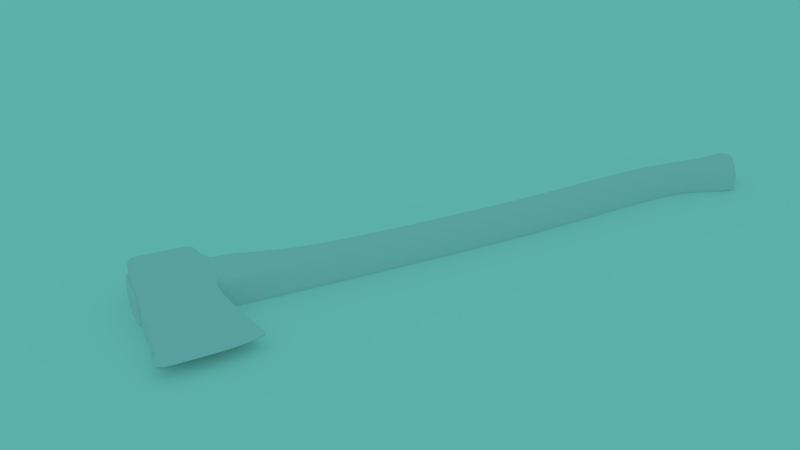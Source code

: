 # Source: axe.blend  (saved by Blender 2.72.0; exported with 4.5.12 LTS)
import bpy
from mathutils import Matrix  # noqa: F401  (used for matrix-valued properties, if any)

bpy.ops.wm.read_factory_settings(use_empty=True)
scene = bpy.context.scene
scene.name = 'Scene'

# ---- collections
col_collection_1 = bpy.data.collections.new('Collection 1'); scene.collection.children.link(col_collection_1)

# ---- materials (node trees are filled in below, after node groups)
mat_material_001 = bpy.data.materials.new('Material.001')
mat_material_001.alpha_threshold = 0.0
mat_material_001.use_transparent_shadow = False
mat_material_001.diffuse_color = (0.8697, 1.0, 0.941, 1.0)
mat_material_001.roughness = 0.5
mat_material_001.specular_intensity = 1.0
mat_text = bpy.data.materials.new('text')
mat_text.alpha_threshold = 0.0
mat_text.use_transparent_shadow = False
mat_text.roughness = 0.5
mat_text.specular_intensity = 0.0
mat_text_001 = bpy.data.materials.new('text.001')
mat_text_001.alpha_threshold = 0.0
mat_text_001.use_transparent_shadow = False
mat_text_001.roughness = 0.5
mat_text_001.specular_intensity = 0.0

# ---- material node trees

# ---- world
world_world = bpy.data.worlds.new('World'); scene.world = world_world
world_world.color = (0.1248, 0.4385, 0.4385)
world_world.use_sun_shadow = False
world_world.sun_shadow_jitter_overblur = 0.0
world_world.cycles.sampling_method = 'MANUAL'
world_world.cycles.sample_map_resolution = 256
world_world.light_settings.ao_factor = 0.6

# ---- cameras
cam_camera = bpy.data.cameras.new('Camera')
cam_camera.clip_end = 100.0
cam_camera.lens = 35.0
cam_camera.sensor_width = 32.0
cam_camera.sensor_height = 18.0
cam_camera.display_size = 2.0
cam_camera.dof.focus_distance = 0.0
cam_camera.dof.aperture_fstop = 128.0

# ---- meshes
me_plane_001 = bpy.data.meshes.new('Plane.001')
me_plane_001.from_pydata([(-1.0, -1.0, 0.0), (1.0, -1.0, 0.0), (-1.0, 1.0, 0.0), (1.0, 1.0, 0.0)], [], [(0, 1, 3, 2)])
me_plane_001.materials.append(mat_material_001)
me_plane_001.use_remesh_preserve_volume = False
me_plane_001.use_remesh_preserve_attributes = False
me_plane_001.use_mirror_vertex_groups = False
me_plane_001.update()
me_cube_002 = bpy.data.meshes.new('Cube.002')
me_cube_002.from_pydata([(-1.076, -0.4341, -0.5944), (-1.076, 0.4341, -0.5944), (1.12, 0.4341, -0.5797), (1.12, -0.4341, -0.5797), (-0.895, -1.053, 1.042), (-0.895, 1.054, 1.042), (0.9314, 1.054, 0.9933), (0.9314, -1.053, 0.9933), (-1.078, -0.6509, -0.1457), (-1.019, -1.0, 0.1717), (-1.005, -1.0, 0.5073), (-0.9467, -1.0, 0.8283), (-0.9467, 1.0, 0.8283), (-1.005, 1.0, 0.5073), (-1.019, 1.0, 0.1717), (-1.078, 0.6509, -0.1457), (0.9232, 1.0, 0.7728), (0.8766, 1.0, 0.5718), (0.8676, 1.0, 0.2903), (0.9337, 0.6509, -0.1704), (0.9232, -1.0, 0.7728), (0.8766, -1.0, 0.5718), (0.8676, -1.0, 0.2903), (0.9337, -0.6509, -0.1704), (-1.121, -0.2237, -0.8471), (-1.121, 0.2237, -0.8471), (1.293, 0.2237, -0.8288), (1.293, -0.2237, -0.8288), (-1.32, -0.001311, -1.062), (-1.32, 0.001312, -1.062), (1.517, 0.001311, -0.9896), (1.517, -0.001312, -0.9896), (-0.6159, 1.097, 1.035), (-0.2988, 1.097, 1.026), (0.01821, 1.097, 1.018), (0.3352, 1.097, 1.009), (0.6523, 1.097, 1.001), (0.7538, 0.4341, -0.5822), (0.3879, 0.4341, -0.5846), (0.02197, 0.4341, -0.5871), (-0.344, 0.4341, -0.5895), (-0.7099, 0.4341, -0.5919), (0.6523, -1.097, 1.001), (0.3352, -1.097, 1.009), (0.01821, -1.097, 1.018), (-0.2988, -1.097, 1.026), (-0.6159, -1.097, 1.035), (-0.7099, -0.4341, -0.5919), (-0.344, -0.4341, -0.5895), (0.02197, -0.4341, -0.5871), (0.3879, -0.4341, -0.5846), (0.7538, -0.4341, -0.5822), (0.6116, 1.0, 0.782), (0.2999, 1.0, 0.7913), (-0.01175, 1.0, 0.8005), (-0.3234, 1.0, 0.8098), (-0.6351, 1.0, 0.819), (0.5629, 1.0, 0.561), (0.2493, 1.0, 0.5503), (-0.06439, 1.0, 0.5395), (-0.378, 1.0, 0.5288), (-0.6917, 1.0, 0.518), (0.5532, 1.0, 0.2705), (0.2387, 1.0, 0.2508), (-0.07567, 1.0, 0.231), (-0.3901, 1.0, 0.2112), (-0.7045, 1.0, 0.1914), (0.5985, 0.6509, -0.1663), (0.2633, 0.6509, -0.1622), (-0.07191, 0.6509, -0.158), (-0.4071, 0.6509, -0.1539), (-0.7423, 0.6509, -0.1498), (-0.6351, -1.0, 0.819), (-0.3234, -1.0, 0.8098), (-0.01175, -1.0, 0.8005), (0.2999, -1.0, 0.7913), (0.6116, -1.0, 0.782), (-0.6917, -1.0, 0.518), (-0.378, -1.0, 0.5288), (-0.06439, -1.0, 0.5395), (0.2493, -1.0, 0.5503), (0.5629, -1.0, 0.561), (-0.7045, -1.0, 0.1914), (-0.3901, -1.0, 0.2112), (-0.07567, -1.0, 0.231), (0.2387, -1.0, 0.2508), (0.5532, -1.0, 0.2705), (-0.7423, -0.6509, -0.1498), (-0.4071, -0.6509, -0.1539), (-0.07191, -0.6509, -0.158), (0.2633, -0.6509, -0.1622), (0.5985, -0.6509, -0.1663), (0.8904, 0.2237, -0.8318), (0.4882, 0.2237, -0.8349), (0.0859, 0.2237, -0.8379), (-0.3164, 0.2237, -0.841), (-0.7186, 0.2237, -0.844), (-0.7186, -0.2237, -0.844), (-0.3164, -0.2237, -0.841), (0.0859, -0.2237, -0.8379), (0.4882, -0.2237, -0.8349), (0.8904, -0.2237, -0.8318), (1.056, 0.001311, -1.042), (0.6571, 0.001311, -1.08), (0.1039, 0.001311, -1.089), (-0.3746, 0.001312, -1.091), (-0.9564, 0.001312, -1.091), (-0.9564, -0.001311, -1.091), (-0.3746, -0.001311, -1.091), (0.1039, -0.001311, -1.089), (0.6571, -0.001312, -1.08), (1.056, -0.001312, -1.042), (-1.046, -0.8359, 0.0225), (-1.046, 0.8359, 0.0225), (0.8987, 0.8359, 0.07374), (0.8987, -0.8359, 0.07374), (-0.7223, 0.8359, 0.03104), (-0.3981, 0.8359, 0.03958), (-0.0739, 0.8359, 0.04812), (0.2503, 0.8359, 0.05666), (0.5745, 0.8359, 0.0652), (0.5745, -0.8359, 0.0652), (0.2503, -0.8359, 0.05666), (-0.0739, -0.8359, 0.04812), (-0.3981, -0.8359, 0.03958), (-0.7223, -0.8359, 0.03104), (-0.8343, 0.5368, 1.041), (-1.076, 0.267, -0.5944), (0.8707, 0.5368, 0.9949), (1.12, 0.267, -0.5797), (-0.9467, 0.6152, 0.8283), (-1.005, 0.6152, 0.5073), (-1.019, 0.6152, 0.1717), (-1.078, 0.4004, -0.1457), (0.9232, 0.6152, 0.7728), (0.8766, 0.6152, 0.5718), (0.8676, 0.6152, 0.2903), (0.9337, 0.4004, -0.1704), (-1.121, 0.1376, -0.8471), (1.293, 0.1376, -0.8288), (-1.32, 0.0008071, -1.062), (1.517, 0.0008066, -0.9896), (0.6523, 0.5989, 1.001), (0.3352, 0.5989, 1.009), (0.01821, 0.5989, 1.018), (-0.2988, 0.5989, 1.026), (-0.6159, 0.5989, 1.035), (-0.9564, 0.000807, -1.091), (-0.3746, 0.0008069, -1.091), (0.1039, 0.0008068, -1.089), (0.6571, 0.0008067, -1.08), (1.056, 0.0008066, -1.042), (-1.046, 0.5143, 0.0225), (0.8987, 0.5143, 0.07374), (-1.076, -0.2665, -0.5944), (0.8707, -0.5354, 0.9949), (-0.9467, -0.6139, 0.8283), (-1.005, -0.6139, 0.5073), (-1.019, -0.6139, 0.1717), (-1.078, -0.3996, -0.1457), (-1.121, -0.1373, -0.8471), (-1.32, -0.0008049, -1.062), (0.6523, -0.5974, 1.001), (0.3352, -0.5974, 1.009), (0.01821, -0.5974, 1.018), (-0.2988, -0.5974, 1.026), (-0.6159, -0.5974, 1.035), (-0.9564, -0.000805, -1.091), (-0.3746, -0.0008051, -1.091), (0.1039, -0.0008052, -1.089), (0.6571, -0.0008053, -1.08), (1.056, -0.0008053, -1.042), (-1.046, -0.5132, 0.0225), (-0.8343, -0.5354, 1.041), (1.12, -0.2665, -0.5797), (0.9232, -0.6139, 0.7728), (0.8766, -0.6139, 0.5718), (0.8676, -0.6139, 0.2903), (0.9337, -0.3996, -0.1704), (1.293, -0.1373, -0.8288), (1.517, -0.0008054, -0.9896), (0.8987, -0.5132, 0.07374), (1.115, 0.7738, 0.7236), (1.075, 0.7738, 0.5502), (1.067, 0.7765, 0.3126), (1.115, -0.7706, 0.7236), (1.075, -0.7706, 0.5502), (1.067, -0.756, 0.3119), (1.094, 0.7722, 0.1198), (1.094, -0.7681, 0.1194), (1.115, 0.5309, 0.7236), (1.075, 0.5309, 0.5502), (1.067, 0.5309, 0.3073), (1.094, 0.4438, 0.1204), (1.115, -0.5297, 0.7236), (1.075, -0.5297, 0.5502), (1.067, -0.5297, 0.3073), (1.094, -0.4428, 0.1204), (1.39, 0.7143, 0.7005), (1.353, 0.7143, 0.539), (1.346, 0.7147, 0.3132), (1.39, -0.711, 0.7005), (1.353, -0.711, 0.539), (1.346, -0.6943, 0.3136), (1.371, 0.7107, 0.1337), (1.371, -0.7086, 0.1344), (1.39, 0.4943, 0.7005), (1.353, 0.4943, 0.539), (1.346, 0.4943, 0.3128), (1.371, 0.4132, 0.1388), (1.39, -0.4932, 0.7005), (1.353, -0.4932, 0.539), (1.346, -0.4932, 0.3128), (1.371, -0.4122, 0.1388), (-0.8192, 0.000669, 1.022), (1.1, 0.0002821, -0.5696), (0.9071, 0.0006402, 0.7589), (0.8613, 0.0006401, 0.5615), (0.8524, 0.0006401, 0.285), (0.9174, 0.0004193, -0.1675), (1.27, 0.0001491, -0.8142), (1.491, 8.208e-06, -0.9721), (0.883, 0.0005363, 0.07227), (-1.056, 0.0002821, -0.584), (0.8555, 0.0006689, 0.9771), (-0.9296, 0.0006402, 0.8134), (-0.9872, 0.0006402, 0.4981), (-1.001, 0.0006402, 0.1685), (-1.058, 0.0004193, -0.1432), (-1.101, 0.0001491, -0.8322), (-1.296, 8.716e-06, -1.043), (0.641, 0.0007329, 0.9828), (0.3296, 0.0007329, 0.9912), (0.01816, 0.0007329, 0.9996), (-0.2932, 0.0007329, 1.008), (-0.6046, 0.0007329, 1.016), (-0.939, 8.651e-06, -1.071), (-0.3676, 8.547e-06, -1.072), (0.1024, 8.462e-06, -1.07), (0.6458, 8.363e-06, -1.06), (1.037, 8.291e-06, -1.024), (-1.028, 0.0005363, 0.02194)], [], [(133, 15, 1, 127), (67, 19, 2, 37), (178, 23, 3, 174), (87, 8, 0, 47), (174, 3, 27, 179), (146, 32, 5, 126), (126, 5, 12, 130), (130, 12, 13, 131), (131, 13, 14, 132), (152, 113, 15, 133), (36, 6, 16, 52), (52, 16, 17, 57), (57, 17, 18, 62), (120, 114, 19, 67), (155, 7, 20, 175), (175, 20, 185, 194), (134, 135, 191, 190), (181, 115, 23, 178), (46, 4, 11, 72), (72, 11, 10, 77), (77, 10, 9, 82), (125, 112, 8, 87), (92, 26, 30, 102), (127, 1, 25, 138), (47, 0, 24, 97), (37, 2, 26, 92), (151, 102, 30, 141), (138, 25, 29, 140), (97, 24, 28, 107), (179, 27, 31, 180), (15, 71, 41, 1), (71, 70, 40, 41), (70, 69, 39, 40), (69, 68, 38, 39), (68, 67, 37, 38), (23, 91, 51, 3), (91, 90, 50, 51), (90, 89, 49, 50), (89, 88, 48, 49), (88, 87, 47, 48), (128, 6, 36, 142), (142, 36, 35, 143), (143, 35, 34, 144), (144, 34, 33, 145), (145, 33, 32, 146), (5, 32, 56, 12), (32, 33, 55, 56), (33, 34, 54, 55), (34, 35, 53, 54), (35, 36, 52, 53), (12, 56, 61, 13), (56, 55, 60, 61), (55, 54, 59, 60), (54, 53, 58, 59), (53, 52, 57, 58), (13, 61, 66, 14), (61, 60, 65, 66), (60, 59, 64, 65), (59, 58, 63, 64), (58, 57, 62, 63), (113, 116, 71, 15), (116, 117, 70, 71), (117, 118, 69, 70), (118, 119, 68, 69), (119, 120, 67, 68), (7, 42, 76, 20), (42, 43, 75, 76), (43, 44, 74, 75), (44, 45, 73, 74), (45, 46, 72, 73), (20, 76, 81, 21), (76, 75, 80, 81), (75, 74, 79, 80), (74, 73, 78, 79), (73, 72, 77, 78), (21, 81, 86, 22), (81, 80, 85, 86), (80, 79, 84, 85), (79, 78, 83, 84), (78, 77, 82, 83), (115, 121, 91, 23), (121, 122, 90, 91), (122, 123, 89, 90), (123, 124, 88, 89), (124, 125, 87, 88), (25, 96, 106, 29), (96, 95, 105, 106), (95, 94, 104, 105), (94, 93, 103, 104), (93, 92, 102, 103), (3, 51, 101, 27), (51, 50, 100, 101), (50, 49, 99, 100), (49, 48, 98, 99), (48, 47, 97, 98), (1, 41, 96, 25), (41, 40, 95, 96), (40, 39, 94, 95), (39, 38, 93, 94), (38, 37, 92, 93), (140, 29, 106, 147), (147, 106, 105, 148), (148, 105, 104, 149), (149, 104, 103, 150), (150, 103, 102, 151), (27, 101, 111, 31), (101, 100, 110, 111), (100, 99, 109, 110), (99, 98, 108, 109), (98, 97, 107, 108), (132, 14, 113, 152), (62, 18, 114, 120), (20, 21, 186, 185), (82, 9, 112, 125), (14, 66, 116, 113), (66, 65, 117, 116), (65, 64, 118, 117), (64, 63, 119, 118), (63, 62, 120, 119), (22, 86, 121, 115), (86, 85, 122, 121), (85, 84, 123, 122), (84, 83, 124, 123), (83, 82, 125, 124), (228, 133, 127, 223), (19, 137, 129, 2), (2, 129, 139, 26), (235, 146, 126, 214), (214, 126, 130, 225), (225, 130, 131, 226), (226, 131, 132, 227), (241, 152, 133, 228), (6, 128, 134, 16), (177, 176, 195, 196), (153, 114, 188, 193), (114, 153, 137, 19), (223, 127, 138, 229), (240, 151, 141, 221), (229, 138, 140, 230), (26, 139, 141, 30), (224, 128, 142, 231), (231, 142, 143, 232), (232, 143, 144, 233), (233, 144, 145, 234), (234, 145, 146, 235), (230, 140, 147, 236), (236, 147, 148, 237), (237, 148, 149, 238), (238, 149, 150, 239), (239, 150, 151, 240), (227, 132, 152, 241), (16, 134, 190, 182), (219, 178, 174, 215), (215, 174, 179, 220), (224, 155, 175, 216), (216, 175, 176, 217), (217, 176, 177, 218), (222, 181, 178, 219), (220, 179, 180, 221), (218, 177, 181, 222), (8, 159, 154, 0), (46, 166, 173, 4), (4, 173, 156, 11), (11, 156, 157, 10), (10, 157, 158, 9), (112, 172, 159, 8), (0, 154, 160, 24), (111, 171, 180, 31), (24, 160, 161, 28), (7, 155, 162, 42), (42, 162, 163, 43), (43, 163, 164, 44), (44, 164, 165, 45), (45, 165, 166, 46), (28, 161, 167, 107), (107, 167, 168, 108), (108, 168, 169, 109), (109, 169, 170, 110), (110, 170, 171, 111), (9, 158, 172, 112), (195, 194, 210, 211), (189, 197, 213, 205), (183, 182, 198, 199), (182, 190, 206, 198), (187, 189, 205, 203), (192, 193, 209, 208), (17, 16, 182, 183), (18, 17, 183, 184), (114, 18, 184, 188), (21, 22, 187, 186), (135, 136, 192, 191), (22, 115, 189, 187), (136, 153, 193, 192), (181, 177, 196, 197), (176, 175, 194, 195), (115, 181, 197, 189), (210, 201, 202, 211), (211, 202, 203, 212), (212, 203, 205, 213), (198, 206, 207, 199), (199, 207, 208, 200), (200, 208, 209, 204), (194, 185, 201, 210), (193, 188, 204, 209), (184, 183, 199, 200), (185, 186, 202, 201), (196, 195, 211, 212), (190, 191, 207, 206), (188, 184, 200, 204), (186, 187, 203, 202), (197, 196, 212, 213), (191, 192, 208, 207), (159, 228, 223, 154), (166, 235, 214, 173), (173, 214, 225, 156), (156, 225, 226, 157), (157, 226, 227, 158), (172, 241, 228, 159), (154, 223, 229, 160), (171, 240, 221, 180), (160, 229, 230, 161), (155, 224, 231, 162), (162, 231, 232, 163), (163, 232, 233, 164), (164, 233, 234, 165), (165, 234, 235, 166), (161, 230, 236, 167), (167, 236, 237, 168), (168, 237, 238, 169), (169, 238, 239, 170), (170, 239, 240, 171), (158, 227, 241, 172), (137, 219, 215, 129), (129, 215, 220, 139), (128, 224, 216, 134), (134, 216, 217, 135), (135, 217, 218, 136), (153, 222, 219, 137), (139, 220, 221, 141), (136, 218, 222, 153)])
me_cube_002.polygons.foreach_set('use_smooth', [True] * 240)
_uv = me_cube_002.uv_layers.new(name='UVMap')
_uv.uv.foreach_set('vector', [0.09874, 0.6626, 0.06088, 0.6626, 0.09366, 0.5781, 0.1189, 0.5781, 0.157, 0.34, 0.158, 0.4044, 0.0936, 0.4419, 0.09145, 0.3717, 0.4672, 0.7654, 0.4672, 0.8136, 0.4042, 0.772, 0.4042, 0.7398, 0.5275, 0.08278, 0.5285, 0.01845, 0.5997, 0.02087, 0.5976, 0.09104, 0.4042, 0.7398, 0.4042, 0.772, 0.3656, 0.7316, 0.3656, 0.715, 0.6857, 0.812, 0.6857, 0.9077, 0.6435, 0.8993, 0.6527, 0.8001, 0.07813, 0.8951, 0.0, 0.8931, 0.00811, 0.8509, 0.06628, 0.8509, 0.06628, 0.8509, 0.00811, 0.8509, 0.00811, 0.7882, 0.06628, 0.7882, 0.06628, 0.7882, 0.00811, 0.7882, 0.00811, 0.7245, 0.06628, 0.7245, 0.08154, 0.6954, 0.03292, 0.6954, 0.06088, 0.6626, 0.09874, 0.6626, 0.3403, 0.3444, 0.3397, 0.3978, 0.3056, 0.3975, 0.3055, 0.3377, 0.3055, 0.3377, 0.3056, 0.3975, 0.2752, 0.3899, 0.2721, 0.3298, 0.2721, 0.3298, 0.2752, 0.3899, 0.233, 0.3901, 0.2285, 0.3299, 0.1949, 0.3347, 0.1977, 0.3968, 0.158, 0.4044, 0.157, 0.34, 0.6435, 0.7915, 0.6429, 0.8909, 0.6097, 0.8807, 0.6097, 0.8065, 0.6804, 0.301, 0.7301, 0.2622, 0.7159, 0.317, 0.6849, 0.3412, 0.6865, 0.1311, 0.6804, 0.09254, 0.7107, 0.0914, 0.716, 0.1247, 0.5042, 0.7872, 0.5042, 0.8491, 0.4672, 0.8136, 0.4672, 0.7654, 0.3413, 0.101, 0.3423, 0.04724, 0.3756, 0.03852, 0.3755, 0.09836, 0.3755, 0.09836, 0.3756, 0.03852, 0.4241, 0.02942, 0.4209, 0.08951, 0.4209, 0.08951, 0.4241, 0.02942, 0.4745, 0.02907, 0.47, 0.08925, 0.497, 0.08621, 0.4999, 0.02408, 0.5285, 0.01845, 0.5275, 0.08278, 0.9197, 0.5801, 0.9197, 0.5029, 0.9533, 0.4864, 0.9533, 0.5673, 0.1189, 0.5781, 0.09366, 0.5781, 0.1255, 0.5288, 0.1385, 0.5288, 0.5976, 0.09104, 0.5997, 0.02087, 0.6415, 0.01301, 0.6391, 0.09015, 0.09145, 0.3717, 0.0936, 0.4419, 0.05333, 0.4758, 0.05092, 0.3987, 0.9534, 0.5673, 0.9533, 0.5673, 0.9533, 0.4864, 0.9534, 0.4864, 0.1385, 0.5288, 0.1255, 0.5288, 0.1591, 0.4864, 0.1592, 0.4864, 0.6391, 0.09015, 0.6415, 0.01301, 0.6776, 0.0, 0.6804, 0.06362, 0.3656, 0.715, 0.3656, 0.7316, 0.3403, 0.6889, 0.3403, 0.6888, 0.1519, 0.01841, 0.1529, 0.08274, 0.08289, 0.09102, 0.08075, 0.02084, 0.1529, 0.08274, 0.1539, 0.1471, 0.08503, 0.1612, 0.08289, 0.09102, 0.1539, 0.1471, 0.1549, 0.2114, 0.08717, 0.2314, 0.08503, 0.1612, 0.1549, 0.2114, 0.1559, 0.2757, 0.08931, 0.3015, 0.08717, 0.2314, 0.1559, 0.2757, 0.157, 0.34, 0.09145, 0.3717, 0.08931, 0.3015, 0.5225, 0.4044, 0.5235, 0.3401, 0.589, 0.3717, 0.5869, 0.4419, 0.5235, 0.3401, 0.5245, 0.2758, 0.5911, 0.3016, 0.589, 0.3717, 0.5245, 0.2758, 0.5255, 0.2114, 0.5933, 0.2314, 0.5911, 0.3016, 0.5255, 0.2114, 0.5265, 0.1471, 0.5954, 0.1612, 0.5933, 0.2314, 0.5265, 0.1471, 0.5275, 0.08278, 0.5976, 0.09104, 0.5954, 0.1612, 0.9105, 0.8001, 0.9197, 0.8993, 0.8775, 0.9077, 0.8775, 0.812, 0.8775, 0.812, 0.8775, 0.9077, 0.8295, 0.9077, 0.8295, 0.812, 0.8295, 0.812, 0.8295, 0.9077, 0.7816, 0.9077, 0.7816, 0.812, 0.7816, 0.812, 0.7816, 0.9077, 0.7337, 0.9077, 0.7337, 0.812, 0.7337, 0.812, 0.7337, 0.9077, 0.6857, 0.9077, 0.6857, 0.812, 0.3382, 0.04717, 0.3392, 0.1009, 0.305, 0.0983, 0.3049, 0.03846, 0.3392, 0.1009, 0.3395, 0.1618, 0.3051, 0.1581, 0.305, 0.0983, 0.3395, 0.1618, 0.3397, 0.2227, 0.3053, 0.218, 0.3051, 0.1581, 0.3397, 0.2227, 0.34, 0.2836, 0.3054, 0.2778, 0.3053, 0.218, 0.34, 0.2836, 0.3403, 0.3444, 0.3055, 0.3377, 0.3054, 0.2778, 0.3049, 0.03846, 0.305, 0.0983, 0.2596, 0.08945, 0.2564, 0.02936, 0.305, 0.0983, 0.3051, 0.1581, 0.2627, 0.1495, 0.2596, 0.08945, 0.3051, 0.1581, 0.3053, 0.218, 0.2658, 0.2096, 0.2627, 0.1495, 0.3053, 0.218, 0.3054, 0.2778, 0.269, 0.2697, 0.2658, 0.2096, 0.3054, 0.2778, 0.3055, 0.3377, 0.2721, 0.3298, 0.269, 0.2697, 0.2564, 0.02936, 0.2596, 0.08945, 0.2105, 0.08919, 0.206, 0.02901, 0.2596, 0.08945, 0.2627, 0.1495, 0.215, 0.1494, 0.2105, 0.08919, 0.2627, 0.1495, 0.2658, 0.2096, 0.2195, 0.2095, 0.215, 0.1494, 0.2658, 0.2096, 0.269, 0.2697, 0.224, 0.2697, 0.2195, 0.2095, 0.269, 0.2697, 0.2721, 0.3298, 0.2285, 0.3299, 0.224, 0.2697, 0.1806, 0.02403, 0.1834, 0.08616, 0.1529, 0.08274, 0.1519, 0.01841, 0.1834, 0.08616, 0.1863, 0.1483, 0.1539, 0.1471, 0.1529, 0.08274, 0.1863, 0.1483, 0.1891, 0.2104, 0.1549, 0.2114, 0.1539, 0.1471, 0.1891, 0.2104, 0.192, 0.2725, 0.1559, 0.2757, 0.1549, 0.2114, 0.192, 0.2725, 0.1949, 0.3347, 0.157, 0.34, 0.1559, 0.2757, 0.3408, 0.3979, 0.3403, 0.3445, 0.375, 0.3377, 0.3749, 0.3976, 0.3403, 0.3445, 0.3405, 0.2836, 0.3751, 0.2779, 0.375, 0.3377, 0.3405, 0.2836, 0.3408, 0.2228, 0.3752, 0.218, 0.3751, 0.2779, 0.3408, 0.2228, 0.341, 0.1619, 0.3754, 0.1582, 0.3752, 0.218, 0.341, 0.1619, 0.3413, 0.101, 0.3755, 0.09836, 0.3754, 0.1582, 0.3749, 0.3976, 0.375, 0.3377, 0.4084, 0.3299, 0.4053, 0.39, 0.375, 0.3377, 0.3751, 0.2779, 0.4115, 0.2698, 0.4084, 0.3299, 0.3751, 0.2779, 0.3752, 0.218, 0.4147, 0.2097, 0.4115, 0.2698, 0.3752, 0.218, 0.3754, 0.1582, 0.4178, 0.1496, 0.4147, 0.2097, 0.3754, 0.1582, 0.3755, 0.09836, 0.4209, 0.08951, 0.4178, 0.1496, 0.4053, 0.39, 0.4084, 0.3299, 0.452, 0.3299, 0.4475, 0.3901, 0.4084, 0.3299, 0.4115, 0.2698, 0.4565, 0.2698, 0.452, 0.3299, 0.4115, 0.2698, 0.4147, 0.2097, 0.461, 0.2096, 0.4565, 0.2698, 0.4147, 0.2097, 0.4178, 0.1496, 0.4655, 0.1494, 0.461, 0.2096, 0.4178, 0.1496, 0.4209, 0.08951, 0.47, 0.08925, 0.4655, 0.1494, 0.4828, 0.3968, 0.4856, 0.3347, 0.5235, 0.3401, 0.5225, 0.4044, 0.4856, 0.3347, 0.4885, 0.2726, 0.5245, 0.2758, 0.5235, 0.3401, 0.4885, 0.2726, 0.4913, 0.2105, 0.5255, 0.2114, 0.5245, 0.2758, 0.4913, 0.2105, 0.4942, 0.1483, 0.5265, 0.1471, 0.5255, 0.2114, 0.4942, 0.1483, 0.497, 0.08621, 0.5275, 0.08278, 0.5265, 0.1471, 0.03888, 0.01299, 0.04129, 0.09014, 0.0, 0.06362, 0.002848, 0.0, 0.04129, 0.09014, 0.0437, 0.1673, 0.002307, 0.1651, 0.0, 0.06362, 0.0437, 0.1673, 0.04611, 0.2444, 0.004539, 0.2486, 0.002307, 0.1651, 0.04611, 0.2444, 0.04851, 0.3216, 0.008243, 0.345, 0.004539, 0.2486, 0.04851, 0.3216, 0.05092, 0.3987, 0.01546, 0.4142, 0.008243, 0.345, 0.5869, 0.4419, 0.589, 0.3717, 0.6295, 0.3987, 0.6271, 0.4758, 0.589, 0.3717, 0.5911, 0.3016, 0.6319, 0.3216, 0.6295, 0.3987, 0.5911, 0.3016, 0.5933, 0.2314, 0.6343, 0.2444, 0.6319, 0.3216, 0.5933, 0.2314, 0.5954, 0.1612, 0.6367, 0.1673, 0.6343, 0.2444, 0.5954, 0.1612, 0.5976, 0.09104, 0.6391, 0.09015, 0.6367, 0.1673, 0.08075, 0.02084, 0.08289, 0.09102, 0.04129, 0.09014, 0.03888, 0.01299, 0.08289, 0.09102, 0.08503, 0.1612, 0.0437, 0.1673, 0.04129, 0.09014, 0.08503, 0.1612, 0.08717, 0.2314, 0.04611, 0.2444, 0.0437, 0.1673, 0.08717, 0.2314, 0.08931, 0.3015, 0.04851, 0.3216, 0.04611, 0.2444, 0.08931, 0.3015, 0.09145, 0.3717, 0.05092, 0.3987, 0.04851, 0.3216, 0.9534, 0.9815, 0.9533, 0.9815, 0.9533, 0.9184, 0.9534, 0.9184, 0.9534, 0.9184, 0.9533, 0.9184, 0.9533, 0.817, 0.9534, 0.817, 0.9534, 0.817, 0.9533, 0.817, 0.9533, 0.7336, 0.9534, 0.7336, 0.9534, 0.7336, 0.9533, 0.7336, 0.9533, 0.6371, 0.9534, 0.6371, 0.9534, 0.6371, 0.9533, 0.6371, 0.9533, 0.5673, 0.9534, 0.5673, 0.9534, 0.9649, 0.9534, 0.8878, 0.987, 0.9005, 0.987, 0.9815, 0.6295, 0.3987, 0.6319, 0.3216, 0.6722, 0.345, 0.665, 0.4142, 0.6319, 0.3216, 0.6343, 0.2444, 0.6759, 0.2486, 0.6722, 0.345, 0.6343, 0.2444, 0.6367, 0.1673, 0.6781, 0.1651, 0.6759, 0.2486, 0.6367, 0.1673, 0.6391, 0.09015, 0.6804, 0.06362, 0.6781, 0.1651, 0.06628, 0.7245, 0.00811, 0.7245, 0.03292, 0.6954, 0.08154, 0.6954, 0.2285, 0.3299, 0.233, 0.3901, 0.1977, 0.3968, 0.1949, 0.3347, 0.7173, 0.39, 0.7173, 0.4282, 0.6826, 0.4338, 0.6826, 0.4009, 0.47, 0.08925, 0.4745, 0.02907, 0.4999, 0.02408, 0.497, 0.08621, 0.206, 0.02901, 0.2105, 0.08919, 0.1834, 0.08616, 0.1806, 0.02403, 0.2105, 0.08919, 0.215, 0.1494, 0.1863, 0.1483, 0.1834, 0.08616, 0.215, 0.1494, 0.2195, 0.2095, 0.1891, 0.2104, 0.1863, 0.1483, 0.2195, 0.2095, 0.224, 0.2697, 0.192, 0.2725, 0.1891, 0.2104, 0.224, 0.2697, 0.2285, 0.3299, 0.1949, 0.3347, 0.192, 0.2725, 0.4475, 0.3901, 0.452, 0.3299, 0.4856, 0.3347, 0.4828, 0.3968, 0.452, 0.3299, 0.4565, 0.2698, 0.4885, 0.2726, 0.4856, 0.3347, 0.4565, 0.2698, 0.461, 0.2096, 0.4913, 0.2105, 0.4885, 0.2726, 0.461, 0.2096, 0.4655, 0.1494, 0.4942, 0.1483, 0.4913, 0.2105, 0.4655, 0.1494, 0.47, 0.08925, 0.497, 0.08621, 0.4942, 0.1483, 0.1592, 0.6637, 0.09874, 0.6626, 0.1189, 0.5781, 0.1592, 0.5808, 0.4672, 0.5637, 0.4672, 0.6118, 0.4042, 0.6374, 0.4042, 0.6053, 0.4042, 0.6053, 0.4042, 0.6374, 0.3656, 0.6623, 0.3656, 0.6457, 0.6876, 0.6972, 0.6857, 0.812, 0.6527, 0.8001, 0.6551, 0.6972, 0.1592, 0.8921, 0.07813, 0.8951, 0.06628, 0.8509, 0.1592, 0.8487, 0.1592, 0.8487, 0.06628, 0.8509, 0.06628, 0.7882, 0.1592, 0.7872, 0.1592, 0.7872, 0.06628, 0.7882, 0.06628, 0.7245, 0.1592, 0.7246, 0.1592, 0.696, 0.08154, 0.6954, 0.09874, 0.6626, 0.1592, 0.6637, 0.6429, 0.4864, 0.6435, 0.5856, 0.6097, 0.5706, 0.6097, 0.4967, 0.6804, 0.2234, 0.6804, 0.1697, 0.7107, 0.1708, 0.7107, 0.2171, 0.3926, 0.9067, 0.4396, 0.8909, 0.4379, 0.9307, 0.3899, 0.9467, 0.5042, 0.5282, 0.5042, 0.5899, 0.4672, 0.6118, 0.4672, 0.5637, 0.1592, 0.5808, 0.1189, 0.5781, 0.1385, 0.5288, 0.1593, 0.5324, 0.3254, 0.5702, 0.3226, 0.567, 0.3287, 0.4864, 0.3315, 0.491, 0.1593, 0.5324, 0.1385, 0.5288, 0.1592, 0.4864, 0.1593, 0.4907, 0.3656, 0.6457, 0.3656, 0.6623, 0.3403, 0.6885, 0.3403, 0.6884, 0.9083, 0.6972, 0.9105, 0.8001, 0.8775, 0.812, 0.8759, 0.6972, 0.8759, 0.6972, 0.8775, 0.812, 0.8295, 0.812, 0.8288, 0.6972, 0.8288, 0.6972, 0.8295, 0.812, 0.7816, 0.812, 0.7817, 0.6972, 0.7817, 0.6972, 0.7816, 0.812, 0.7337, 0.812, 0.7347, 0.6972, 0.7347, 0.6972, 0.7337, 0.812, 0.6857, 0.812, 0.6876, 0.6972, 0.3315, 0.9772, 0.3287, 0.9814, 0.323, 0.9181, 0.3258, 0.9151, 0.3258, 0.9151, 0.323, 0.9181, 0.3207, 0.8166, 0.3236, 0.8154, 0.3236, 0.8154, 0.3207, 0.8166, 0.3192, 0.7332, 0.3221, 0.7334, 0.3221, 0.7334, 0.3192, 0.7332, 0.3185, 0.6366, 0.3214, 0.6386, 0.3214, 0.6386, 0.3185, 0.6366, 0.3226, 0.567, 0.3254, 0.5702, 0.1592, 0.7246, 0.06628, 0.7245, 0.08154, 0.6954, 0.1592, 0.696, 0.7798, 0.3897, 0.7301, 0.3513, 0.7345, 0.3111, 0.7658, 0.3354, 0.4677, 0.6886, 0.4672, 0.7654, 0.4042, 0.7398, 0.4059, 0.6886, 0.4059, 0.6886, 0.4042, 0.7398, 0.3656, 0.715, 0.3679, 0.6886, 0.6409, 0.6885, 0.6435, 0.7915, 0.6097, 0.8065, 0.6077, 0.6886, 0.6077, 0.6886, 0.6097, 0.8065, 0.5796, 0.8065, 0.5781, 0.6886, 0.5781, 0.6886, 0.5796, 0.8065, 0.5371, 0.8065, 0.5364, 0.6886, 0.5041, 0.6886, 0.5042, 0.7872, 0.4672, 0.7654, 0.4677, 0.6886, 0.3679, 0.6886, 0.3656, 0.715, 0.3403, 0.6888, 0.343, 0.6887, 0.5364, 0.6886, 0.5371, 0.8065, 0.5042, 0.7872, 0.5041, 0.6886, 0.2577, 0.6626, 0.2197, 0.6626, 0.1996, 0.5781, 0.2249, 0.5781, 0.6857, 0.4864, 0.6857, 0.5823, 0.6527, 0.5942, 0.6435, 0.4948, 0.3185, 0.8931, 0.2402, 0.8951, 0.2521, 0.8509, 0.3104, 0.8509, 0.3104, 0.8509, 0.2521, 0.8509, 0.2521, 0.7882, 0.3104, 0.7882, 0.3104, 0.7882, 0.2521, 0.7882, 0.2521, 0.7245, 0.3104, 0.7245, 0.2856, 0.6954, 0.2368, 0.6954, 0.2197, 0.6626, 0.2577, 0.6626, 0.2249, 0.5781, 0.1996, 0.5781, 0.18, 0.5288, 0.1931, 0.5288, 0.987, 0.9005, 0.9871, 0.9005, 0.9871, 0.9815, 0.987, 0.9815, 0.1931, 0.5288, 0.18, 0.5288, 0.1594, 0.4864, 0.1595, 0.4864, 0.9197, 0.4948, 0.9105, 0.5942, 0.8775, 0.5823, 0.8775, 0.4864, 0.8775, 0.4864, 0.8775, 0.5823, 0.8295, 0.5823, 0.8295, 0.4864, 0.8295, 0.4864, 0.8295, 0.5823, 0.7816, 0.5823, 0.7816, 0.4864, 0.7816, 0.4864, 0.7816, 0.5823, 0.7337, 0.5823, 0.7337, 0.4864, 0.7337, 0.4864, 0.7337, 0.5823, 0.6857, 0.5823, 0.6857, 0.4864, 0.987, 0.4864, 0.9871, 0.4864, 0.9871, 0.5495, 0.987, 0.5495, 0.987, 0.5495, 0.9871, 0.5495, 0.9871, 0.6509, 0.987, 0.6509, 0.987, 0.6509, 0.9871, 0.6509, 0.9871, 0.7343, 0.987, 0.7343, 0.987, 0.7343, 0.9871, 0.7343, 0.9871, 0.8308, 0.987, 0.8308, 0.987, 0.8308, 0.9871, 0.8308, 0.9871, 0.9005, 0.987, 0.9005, 0.3104, 0.7245, 0.2521, 0.7245, 0.2368, 0.6954, 0.2856, 0.6954, 0.7107, 0.1708, 0.716, 0.1375, 0.7578, 0.1396, 0.7529, 0.1705, 0.3877, 0.96, 0.3403, 0.9439, 0.3466, 0.8909, 0.3899, 0.9057, 0.2689, 0.4271, 0.2952, 0.4337, 0.292, 0.4864, 0.2676, 0.4803, 0.7658, 0.3354, 0.7345, 0.3111, 0.7514, 0.2622, 0.7798, 0.2841, 0.4476, 0.4272, 0.4762, 0.4337, 0.4736, 0.4864, 0.4471, 0.4803, 0.7107, 0.04507, 0.716, 0.01155, 0.7578, 0.0173, 0.7529, 0.0485, 0.7515, 0.4439, 0.7515, 0.4821, 0.7173, 0.4713, 0.7173, 0.4383, 0.7515, 0.39, 0.7515, 0.4439, 0.7173, 0.4383, 0.7177, 0.3928, 0.1977, 0.3968, 0.233, 0.3901, 0.2333, 0.4272, 0.2044, 0.4336, 0.7173, 0.4282, 0.7173, 0.4821, 0.6804, 0.4795, 0.6826, 0.4338, 0.6804, 0.09254, 0.6804, 0.03884, 0.7107, 0.04507, 0.7107, 0.0914, 0.4475, 0.3901, 0.4828, 0.3968, 0.4762, 0.4337, 0.4476, 0.4272, 0.6804, 0.03884, 0.6865, 0.0, 0.716, 0.01155, 0.7107, 0.04507, 0.6865, 0.2622, 0.6804, 0.2234, 0.7107, 0.2171, 0.716, 0.2506, 0.6804, 0.1697, 0.6865, 0.1311, 0.716, 0.1375, 0.7107, 0.1708, 0.3899, 1.0, 0.3428, 0.9839, 0.3403, 0.9439, 0.3877, 0.96, 0.4955, 0.8915, 0.5285, 0.8909, 0.5288, 0.9216, 0.4959, 0.9222, 0.4959, 0.9222, 0.5288, 0.9216, 0.5268, 0.9648, 0.4964, 0.9656, 0.4964, 0.9656, 0.5268, 0.9648, 0.5294, 0.9994, 0.4846, 0.9994, 0.4832, 0.9998, 0.45, 0.9988, 0.4505, 0.9681, 0.4838, 0.9691, 0.4838, 0.9691, 0.4505, 0.9681, 0.4513, 0.9248, 0.4846, 0.9258, 0.4846, 0.9258, 0.4513, 0.9248, 0.4396, 0.8909, 0.4846, 0.8912, 0.6849, 0.3412, 0.7159, 0.317, 0.7301, 0.3681, 0.7021, 0.39, 0.3899, 0.9467, 0.4379, 0.9307, 0.4396, 0.9851, 0.3961, 0.9997, 0.2333, 0.4272, 0.2689, 0.4271, 0.2676, 0.4803, 0.2337, 0.4804, 0.3854, 0.4337, 0.4116, 0.4271, 0.413, 0.4803, 0.3886, 0.4864, 0.7107, 0.2171, 0.7107, 0.1708, 0.7529, 0.1705, 0.7529, 0.2137, 0.716, 0.1247, 0.7107, 0.0914, 0.7529, 0.09164, 0.7578, 0.1226, 0.2044, 0.4336, 0.2333, 0.4272, 0.2337, 0.4804, 0.2068, 0.4864, 0.4116, 0.4271, 0.4476, 0.4272, 0.4471, 0.4803, 0.413, 0.4803, 0.716, 0.2506, 0.7107, 0.2171, 0.7529, 0.2137, 0.7578, 0.2449, 0.7107, 0.0914, 0.7107, 0.04507, 0.7529, 0.0485, 0.7529, 0.09164, 0.2197, 0.6626, 0.1592, 0.6637, 0.1592, 0.5808, 0.1996, 0.5781, 0.6857, 0.5823, 0.6876, 0.6972, 0.6551, 0.6972, 0.6527, 0.5942, 0.2402, 0.8951, 0.1592, 0.8921, 0.1592, 0.8487, 0.2521, 0.8509, 0.2521, 0.8509, 0.1592, 0.8487, 0.1592, 0.7872, 0.2521, 0.7882, 0.2521, 0.7882, 0.1592, 0.7872, 0.1592, 0.7246, 0.2521, 0.7245, 0.2368, 0.6954, 0.1592, 0.696, 0.1592, 0.6637, 0.2197, 0.6626, 0.1996, 0.5781, 0.1592, 0.5808, 0.1593, 0.5324, 0.18, 0.5288, 0.9911, 0.9008, 0.994, 0.8976, 1.0, 0.9769, 0.9973, 0.9815, 0.18, 0.5288, 0.1593, 0.5324, 0.1593, 0.4907, 0.1594, 0.4864, 0.9105, 0.5942, 0.9083, 0.6972, 0.8759, 0.6972, 0.8775, 0.5823, 0.8775, 0.5823, 0.8759, 0.6972, 0.8288, 0.6972, 0.8295, 0.5823, 0.8295, 0.5823, 0.8288, 0.6972, 0.7817, 0.6972, 0.7816, 0.5823, 0.7816, 0.5823, 0.7817, 0.6972, 0.7347, 0.6972, 0.7337, 0.5823, 0.7337, 0.5823, 0.7347, 0.6972, 0.6876, 0.6972, 0.6857, 0.5823, 0.9973, 0.4864, 1.0, 0.4906, 0.9944, 0.5528, 0.9915, 0.5497, 0.9915, 0.5497, 0.9944, 0.5528, 0.9921, 0.6525, 0.9893, 0.6512, 0.9893, 0.6512, 0.9921, 0.6525, 0.9906, 0.7345, 0.9877, 0.7347, 0.9877, 0.7347, 0.9906, 0.7345, 0.99, 0.8293, 0.9871, 0.8312, 0.9871, 0.8312, 0.99, 0.8293, 0.994, 0.8976, 0.9911, 0.9008, 0.2521, 0.7245, 0.1592, 0.7246, 0.1592, 0.696, 0.2368, 0.6954, 0.4672, 0.6118, 0.4677, 0.6886, 0.4059, 0.6886, 0.4042, 0.6374, 0.4042, 0.6374, 0.4059, 0.6886, 0.3679, 0.6886, 0.3656, 0.6623, 0.6435, 0.5856, 0.6409, 0.6885, 0.6077, 0.6886, 0.6097, 0.5706, 0.6097, 0.5706, 0.6077, 0.6886, 0.5781, 0.6886, 0.5796, 0.5706, 0.5796, 0.5706, 0.5781, 0.6886, 0.5364, 0.6886, 0.5371, 0.5706, 0.5042, 0.5899, 0.5041, 0.6886, 0.4677, 0.6886, 0.4672, 0.6118, 0.3656, 0.6623, 0.3679, 0.6886, 0.343, 0.6887, 0.3403, 0.6885, 0.5371, 0.5706, 0.5364, 0.6886, 0.5041, 0.6886, 0.5042, 0.5899])
me_cube_002.materials.append(mat_text)
me_cube_002.use_remesh_preserve_volume = False
me_cube_002.use_remesh_preserve_attributes = False
me_cube_002.use_mirror_vertex_groups = False
me_cube_002.update()
me_cube_001 = bpy.data.meshes.new('Cube.001')
me_cube_001.from_pydata([(15.45, -1.0, 5.491), (15.45, 1.0, 5.491), (15.44, -1.0, 7.551), (15.44, 1.0, 7.551), (13.67, -1.0, 5.263), (13.67, 1.0, 5.263), (13.4, -1.0, 6.903), (13.4, 1.0, 6.903), (11.73, -1.0, 4.574), (11.73, 1.0, 4.574), (11.2, -1.0, 6.172), (11.2, 1.0, 6.172), (9.234, -1.0, 3.385), (9.234, 1.0, 3.385), (8.803, -1.0, 5.09), (8.803, 1.0, 5.09), (4.561, -1.0, 1.016), (4.561, 1.0, 1.016), (3.788, -1.0, 2.533), (3.788, 1.0, 2.533), (1.137, -1.0, -0.6872), (1.137, 1.0, -0.6872), (0.4996, -1.0, 0.8877), (0.4996, 1.0, 0.8877), (-4.527, -1.0, -3.17), (-4.527, 1.0, -3.17), (-5.261, -1.0, -1.675), (-5.261, 1.0, -1.675), (-10.36, -1.0, -5.662), (-10.36, 1.0, -5.662), (-9.912, -1.0, -3.616), (-9.912, 1.0, -3.616), (-11.56, -1.0, -6.175), (-11.56, 1.0, -6.175), (-12.39, -1.0, -4.393), (-12.39, 1.0, -4.393), (-13.33, -1.0, -6.926), (-13.33, 1.0, -6.926), (-14.33, -1.0, -4.768), (-14.33, 1.0, -4.768), (-15.58, -1.0, -7.795), (-15.58, 1.0, -7.795), (-16.46, -1.0, -4.938), (-16.46, 1.0, -4.938), (-16.8, -1.0, -8.345), (-16.8, 1.0, -8.345), (-18.03, -1.0, -5.68), (-18.03, 1.0, -5.68), (-12.46, 1.0, -6.522), (-12.46, -1.0, -6.522), (-13.34, 1.0, -4.61), (-13.34, -1.0, -4.61), (-14.45, -1.0, -7.375), (-15.37, -1.0, -4.911), (-14.45, 1.0, -7.375), (-15.37, 1.0, -4.911), (16.4, -1.0, 5.45), (16.4, 1.0, 5.45), (16.64, -1.0, 8.093), (16.64, 1.0, 8.093), (17.22, -1.0, 5.611), (17.22, 1.0, 5.611), (18.0, -1.0, 7.664), (18.0, 1.0, 7.664), (16.95, -1.0, 5.557), (16.67, -1.0, 5.504), (16.67, 1.0, 5.504), (16.95, 1.0, 5.557), (17.3, 1.0, 8.434), (17.69, 1.0, 8.382), (17.3, -1.0, 8.434), (17.69, -1.0, 8.382), (-20.68, -1.0, -9.814), (-20.68, 1.0, -9.814), (-21.74, -1.0, -7.092), (-21.74, 1.0, -7.092), (15.44, -1.0, 7.385), (15.44, 1.0, 7.385), (13.42, -1.0, 6.771), (13.42, 1.0, 6.771), (11.24, -1.0, 6.044), (11.24, 1.0, 6.044), (8.838, -1.0, 4.952), (8.838, 1.0, 4.952), (3.85, -1.0, 2.411), (3.85, 1.0, 2.411), (0.551, -1.0, 0.7607), (0.551, 1.0, 0.7607), (-5.202, -1.0, -1.796), (-5.202, 1.0, -1.796), (-9.948, -1.0, -3.781), (-9.948, 1.0, -3.781), (-12.32, -1.0, -4.537), (-12.32, 1.0, -4.537), (-14.25, -1.0, -4.942), (-14.25, 1.0, -4.942), (-16.39, -1.0, -5.168), (-16.39, 1.0, -5.168), (-18.0, -1.0, -5.926), (-17.93, 1.0, -5.895), (-13.27, 1.0, -4.764), (-13.27, -1.0, -4.764), (-15.29, -1.0, -5.11), (-15.29, 1.0, -5.11), (16.62, -1.0, 7.88), (16.62, 1.0, 7.88), (17.94, -1.0, 7.498), (17.94, 1.0, 7.498), (17.25, 1.0, 8.198), (17.63, 1.0, 8.154), (17.25, -1.0, 8.198), (17.63, -1.0, 8.154), (-21.75, -1.0, -7.36), (-21.75, 1.0, -7.36), (15.45, 1.0, 5.682), (13.64, 1.0, 5.415), (11.68, 1.0, 4.722), (9.194, 1.0, 3.543), (4.49, 1.0, 1.157), (1.078, 1.0, -0.5413), (-4.595, 1.0, -3.032), (-10.32, 1.0, -5.472), (-11.64, 1.0, -6.01), (-13.42, 1.0, -6.726), (-15.66, 1.0, -7.53), (-16.91, 1.0, -8.098), (-12.54, -1.0, -6.345), (-14.53, -1.0, -7.147), (16.42, 1.0, 5.695), (17.29, 1.0, 5.801), (16.73, 1.0, 5.775), (17.02, 1.0, 5.819), (-20.82, 1.0, -9.613), (15.45, -1.0, 5.682), (13.64, -1.0, 5.415), (11.68, -1.0, 4.722), (9.194, -1.0, 3.543), (4.49, -1.0, 1.157), (1.078, -1.0, -0.5413), (-4.595, -1.0, -3.032), (-10.32, -1.0, -5.472), (-11.64, -1.0, -6.01), (-13.42, -1.0, -6.726), (-15.66, -1.0, -7.53), (-16.98, -1.0, -8.129), (-12.54, 1.0, -6.345), (-14.53, 1.0, -7.147), (16.42, -1.0, 5.695), (17.29, -1.0, 5.801), (16.73, -1.0, 5.775), (17.02, -1.0, 5.819), (-20.82, -1.0, -9.613), (-21.59, -1.0, -7.036), (-21.59, 1.0, -7.036), (-20.52, -1.0, -9.755), (-20.52, 1.0, -9.755), (-21.6, -1.0, -7.302), (-21.6, 1.0, -7.301), (-20.66, 1.0, -9.552), (-20.66, -1.0, -9.553), (-21.32, -0.901, -7.086), (-20.35, -0.901, -9.536), (-20.35, 0.901, -9.536), (-21.32, 0.901, -7.086), (-21.33, -0.901, -7.326), (-21.32, 0.901, -7.325), (-20.48, 0.901, -9.352), (-20.48, -0.901, -9.354), (-18.19, -0.901, -5.897), (-17.09, -0.901, -8.298), (-17.09, 0.901, -8.298), (-18.19, 0.901, -5.897), (-18.16, -0.901, -6.118), (-18.1, 0.901, -6.091), (-17.19, 0.901, -8.076), (-17.25, -0.901, -8.103), (15.42, -0.5, 7.608), (15.42, -4.761e-07, 7.608), (15.42, 0.5, 7.608), (15.54, 0.5, 5.281), (15.54, -4.796e-07, 5.281), (15.54, -0.5, 5.281), (13.36, -0.5, 6.996), (13.36, -5.948e-07, 6.996), (13.36, 0.5, 6.996), (13.73, 0.5, 5.128), (13.73, -5.978e-07, 5.128), (13.73, -0.5, 5.128), (11.14, -0.5, 6.3), (11.14, -3.858e-07, 6.3), (11.14, 0.5, 6.3), (11.78, 0.5, 4.463), (11.78, -5.379e-07, 4.463), (11.78, -0.5, 4.463), (8.746, -0.5, 5.217), (8.746, -2.812e-08, 5.217), (8.746, 0.5, 5.217), (9.288, 0.5, 3.267), (9.288, -6.116e-08, 3.267), (9.288, -0.5, 3.267), (3.744, -0.5, 2.623), (3.744, 8.347e-07, 2.623), (3.744, 0.5, 2.623), (4.635, 0.5, 0.867), (4.635, 7.383e-07, 0.867), (4.635, -0.5, 0.867), (0.4678, -0.5, 0.9581), (0.4678, 6.864e-07, 0.9581), (0.4678, 0.5, 0.9581), (1.215, 0.5, -0.8584), (1.215, 6.832e-07, -0.8584), (1.215, -0.5, -0.8584), (-5.295, -0.5, -1.599), (-5.295, 2.394e-07, -1.599), (-5.295, 0.5, -1.599), (-4.454, 0.5, -3.331), (-4.454, 2.363e-07, -3.331), (-4.454, -0.5, -3.331), (-9.956, -0.5, -3.519), (-9.956, 2.993e-07, -3.519), (-9.956, 0.5, -3.519), (-10.3, 0.5, -5.803), (-10.3, 3.558e-07, -5.803), (-10.3, -0.5, -5.803), (-12.45, -0.5, -4.251), (-12.45, 2.105e-07, -4.251), (-12.45, 0.5, -4.251), (-11.5, 0.5, -6.313), (-11.5, 2.068e-07, -6.313), (-11.5, -0.5, -6.313), (-14.42, -0.5, -4.561), (-14.42, 3.305e-07, -4.561), (-14.42, 0.5, -4.561), (-13.27, 0.5, -7.057), (-13.27, 3.261e-07, -7.057), (-13.27, -0.5, -7.057), (-16.6, -0.5, -4.628), (-16.6, 2.127e-07, -4.628), (-16.6, 0.5, -4.628), (-15.53, 0.5, -7.907), (-15.53, 2.071e-07, -7.907), (-15.53, -0.5, -7.907), (-18.17, -0.5, -5.374), (-18.17, 3.02e-07, -5.374), (-18.17, 0.5, -5.374), (-16.75, 0.5, -8.456), (-16.75, 2.668e-07, -8.456), (-16.75, -0.5, -8.456), (-12.4, -0.5, -6.652), (-12.4, 2.963e-07, -6.652), (-12.4, 0.5, -6.652), (-13.42, 0.5, -4.44), (-13.42, 2.705e-07, -4.44), (-13.42, -0.5, -4.44), (-14.39, -0.5, -7.499), (-14.39, 2.964e-07, -7.499), (-14.39, 0.5, -7.499), (-15.48, 0.5, -4.661), (-15.48, 2.715e-07, -4.661), (-15.48, -0.5, -4.661), (16.61, -0.5, 8.151), (16.61, -5.953e-07, 8.151), (16.61, 0.5, 8.151), (16.52, 0.5, 5.179), (16.52, -5.4e-07, 5.179), (16.52, -0.5, 5.179), (18.04, -0.5, 7.586), (18.04, -5.375e-07, 7.586), (18.04, 0.5, 7.586), (17.36, 0.5, 5.312), (17.36, -6.596e-07, 5.312), (17.36, -0.5, 5.312), (16.8, 0.5, 5.223), (16.8, -6.593e-07, 5.223), (16.8, -0.5, 5.223), (17.08, 0.5, 5.268), (17.08, -6.595e-07, 5.268), (17.08, -0.5, 5.268), (17.27, -0.5, 8.497), (17.27, -5.952e-07, 8.497), (17.27, 0.5, 8.497), (17.68, -0.5, 8.415), (17.68, -5.956e-07, 8.415), (17.68, 0.5, 8.415), (-21.89, -0.5, -6.751), (-21.89, 3.025e-07, -6.751), (-21.89, 0.5, -6.751), (-20.64, 0.5, -9.889), (-20.64, 2.672e-07, -9.889), (-20.64, -0.5, -9.889), (17.98, 0.5, 7.402), (17.98, -5.377e-07, 7.402), (17.98, -0.5, 7.402), (-21.89, 0.5, -7.053), (-21.89, 2.425e-07, -7.053), (-21.89, -0.5, -7.053), (-20.8, 0.5, -9.653), (-20.8, 2.677e-07, -9.653), (-20.8, -0.5, -9.653), (17.42, 0.5, 5.523), (17.42, -6.593e-07, 5.523), (17.42, -0.5, 5.523), (-21.74, 0.5, -6.696), (-21.74, 2.429e-07, -6.696), (-21.74, -0.5, -6.696), (-20.49, -0.5, -9.831), (-20.49, 2.97e-07, -9.831), (-20.49, 0.5, -9.831), (-21.46, 0.4505, -6.769), (-21.46, 2.724e-07, -6.769), (-21.46, -0.4505, -6.769), (-20.33, -0.4505, -9.593), (-20.33, 2.973e-07, -9.593), (-20.33, 0.4505, -9.593), (-18.32, 0.4505, -5.609), (-18.32, 3.018e-07, -5.609), (-18.32, -0.4505, -5.609), (-17.05, -0.4505, -8.386), (-17.05, 2.969e-07, -8.386), (-17.05, 0.4505, -8.386)], [], [(114, 1, 5, 115), (187, 4, 8, 193), (178, 3, 7, 184), (76, 2, 6, 78), (181, 0, 4, 187), (190, 11, 15, 196), (115, 5, 9, 116), (184, 7, 11, 190), (78, 6, 10, 80), (199, 12, 16, 205), (80, 10, 14, 82), (193, 8, 12, 199), (116, 9, 13, 117), (84, 18, 22, 86), (117, 13, 17, 118), (196, 15, 19, 202), (82, 14, 18, 84), (119, 21, 25, 120), (205, 16, 20, 211), (118, 17, 21, 119), (202, 19, 23, 208), (217, 24, 28, 223), (208, 23, 27, 214), (86, 22, 26, 88), (211, 20, 24, 217), (220, 31, 35, 226), (120, 25, 29, 121), (214, 27, 31, 220), (88, 26, 30, 90), (248, 49, 36, 235), (90, 30, 34, 92), (223, 28, 32, 229), (121, 29, 33, 122), (102, 53, 42, 96), (145, 48, 37, 123), (251, 50, 39, 232), (101, 51, 38, 94), (124, 41, 45, 125), (254, 52, 40, 241), (146, 54, 41, 124), (257, 55, 43, 238), (302, 153, 75, 286), (238, 43, 47, 244), (96, 42, 46, 98), (241, 40, 44, 247), (229, 32, 49, 248), (122, 33, 48, 145), (226, 35, 50, 251), (92, 34, 51, 101), (94, 38, 53, 102), (235, 36, 52, 254), (123, 37, 54, 146), (232, 39, 55, 257), (77, 3, 59, 105), (176, 2, 58, 260), (133, 0, 56, 147), (179, 1, 57, 263), (275, 67, 61, 269), (109, 69, 63, 107), (281, 71, 62, 266), (150, 64, 60, 148), (263, 57, 66, 272), (272, 66, 67, 275), (105, 59, 68, 108), (108, 68, 69, 109), (260, 58, 70, 278), (278, 70, 71, 281), (147, 56, 65, 149), (149, 65, 64, 150), (290, 107, 63, 268), (296, 132, 73, 287), (156, 152, 74, 112), (305, 154, 72, 289), (158, 155, 73, 132), (3, 77, 79, 7), (133, 76, 78, 134), (7, 79, 81, 11), (134, 78, 80, 135), (135, 80, 82, 136), (11, 81, 83, 15), (137, 84, 86, 138), (15, 83, 85, 19), (136, 82, 84, 137), (23, 87, 89, 27), (19, 85, 87, 23), (138, 86, 88, 139), (27, 89, 91, 31), (139, 88, 90, 140), (140, 90, 92, 141), (31, 91, 93, 35), (127, 102, 96, 143), (50, 100, 95, 39), (126, 101, 94, 142), (43, 97, 99, 47), (55, 103, 97, 43), (143, 96, 98, 144), (35, 93, 100, 50), (141, 92, 101, 126), (142, 94, 102, 127), (39, 95, 103, 55), (114, 77, 105, 128), (2, 76, 104, 58), (131, 109, 107, 129), (71, 111, 106, 62), (128, 105, 108, 130), (130, 108, 109, 131), (58, 104, 110, 70), (70, 110, 111, 71), (299, 129, 107, 290), (286, 75, 113, 293), (159, 156, 112, 151), (153, 157, 113, 75), (77, 114, 115, 79), (79, 115, 116, 81), (81, 116, 117, 83), (83, 117, 118, 85), (87, 119, 120, 89), (85, 118, 119, 87), (89, 120, 121, 91), (91, 121, 122, 93), (100, 145, 123, 95), (97, 124, 125, 99), (103, 146, 124, 97), (93, 122, 145, 100), (95, 123, 146, 103), (76, 133, 147, 104), (111, 150, 148, 106), (104, 147, 149, 110), (110, 149, 150, 111), (293, 113, 132, 296), (157, 158, 132, 113), (0, 133, 134, 4), (4, 134, 135, 8), (8, 135, 136, 12), (16, 137, 138, 20), (12, 136, 137, 16), (20, 138, 139, 24), (24, 139, 140, 28), (28, 140, 141, 32), (52, 127, 143, 40), (49, 126, 142, 36), (40, 143, 144, 44), (32, 141, 126, 49), (36, 142, 127, 52), (1, 114, 128, 57), (67, 131, 129, 61), (57, 128, 130, 66), (66, 130, 131, 67), (269, 61, 129, 299), (154, 159, 151, 72), (308, 163, 153, 302), (164, 160, 152, 156), (311, 161, 154, 305), (166, 162, 155, 158), (167, 164, 156, 159), (163, 165, 157, 153), (165, 166, 158, 157), (161, 167, 159, 154), (314, 171, 163, 308), (172, 168, 160, 164), (317, 169, 161, 311), (174, 170, 162, 166), (175, 172, 164, 167), (171, 173, 165, 163), (173, 174, 166, 165), (169, 175, 167, 161), (244, 47, 171, 314), (98, 46, 168, 172), (247, 44, 169, 317), (125, 45, 170, 174), (144, 98, 172, 175), (47, 99, 173, 171), (99, 125, 174, 173), (44, 144, 175, 169), (5, 185, 191, 9), (185, 186, 192, 191), (186, 187, 193, 192), (2, 176, 182, 6), (176, 177, 183, 182), (177, 178, 184, 183), (1, 179, 185, 5), (179, 180, 186, 185), (180, 181, 187, 186), (10, 188, 194, 14), (188, 189, 195, 194), (189, 190, 196, 195), (6, 182, 188, 10), (182, 183, 189, 188), (183, 184, 190, 189), (13, 197, 203, 17), (197, 198, 204, 203), (198, 199, 205, 204), (9, 191, 197, 13), (191, 192, 198, 197), (192, 193, 199, 198), (14, 194, 200, 18), (194, 195, 201, 200), (195, 196, 202, 201), (17, 203, 209, 21), (203, 204, 210, 209), (204, 205, 211, 210), (18, 200, 206, 22), (200, 201, 207, 206), (201, 202, 208, 207), (25, 215, 221, 29), (215, 216, 222, 221), (216, 217, 223, 222), (22, 206, 212, 26), (206, 207, 213, 212), (207, 208, 214, 213), (21, 209, 215, 25), (209, 210, 216, 215), (210, 211, 217, 216), (30, 218, 224, 34), (218, 219, 225, 224), (219, 220, 226, 225), (26, 212, 218, 30), (212, 213, 219, 218), (213, 214, 220, 219), (48, 250, 233, 37), (250, 249, 234, 233), (249, 248, 235, 234), (29, 221, 227, 33), (221, 222, 228, 227), (222, 223, 229, 228), (51, 253, 230, 38), (253, 252, 231, 230), (252, 251, 232, 231), (54, 256, 239, 41), (256, 255, 240, 239), (255, 254, 241, 240), (53, 259, 236, 42), (259, 258, 237, 236), (258, 257, 238, 237), (152, 304, 284, 74), (304, 303, 285, 284), (303, 302, 286, 285), (42, 236, 242, 46), (236, 237, 243, 242), (237, 238, 244, 243), (41, 239, 245, 45), (239, 240, 246, 245), (240, 241, 247, 246), (33, 227, 250, 48), (227, 228, 249, 250), (228, 229, 248, 249), (34, 224, 253, 51), (224, 225, 252, 253), (225, 226, 251, 252), (37, 233, 256, 54), (233, 234, 255, 256), (234, 235, 254, 255), (38, 230, 259, 53), (230, 231, 258, 259), (231, 232, 257, 258), (3, 178, 262, 59), (178, 177, 261, 262), (177, 176, 260, 261), (0, 181, 265, 56), (181, 180, 264, 265), (180, 179, 263, 264), (64, 277, 271, 60), (277, 276, 270, 271), (276, 275, 269, 270), (69, 283, 268, 63), (283, 282, 267, 268), (282, 281, 266, 267), (56, 265, 274, 65), (265, 264, 273, 274), (264, 263, 272, 273), (65, 274, 277, 64), (274, 273, 276, 277), (273, 272, 275, 276), (59, 262, 280, 68), (262, 261, 279, 280), (261, 260, 278, 279), (68, 280, 283, 69), (280, 279, 282, 283), (279, 278, 281, 282), (106, 292, 266, 62), (292, 291, 267, 266), (291, 290, 268, 267), (151, 298, 289, 72), (298, 297, 288, 289), (297, 296, 287, 288), (155, 307, 287, 73), (307, 306, 288, 287), (306, 305, 289, 288), (148, 301, 292, 106), (301, 300, 291, 292), (300, 299, 290, 291), (74, 284, 295, 112), (284, 285, 294, 295), (285, 286, 293, 294), (112, 295, 298, 151), (295, 294, 297, 298), (294, 293, 296, 297), (60, 271, 301, 148), (271, 270, 300, 301), (270, 269, 299, 300), (160, 310, 304, 152), (310, 309, 303, 304), (309, 308, 302, 303), (162, 313, 307, 155), (313, 312, 306, 307), (312, 311, 305, 306), (168, 316, 310, 160), (316, 315, 309, 310), (315, 314, 308, 309), (170, 319, 313, 162), (319, 318, 312, 313), (318, 317, 311, 312), (46, 242, 316, 168), (242, 243, 315, 316), (243, 244, 314, 315), (45, 245, 319, 170), (245, 246, 318, 319), (246, 247, 317, 318)])
me_cube_001.polygons.foreach_set('use_smooth', [True] * 318)
_uv = me_cube_001.uv_layers.new(name='UVMap')
_uv.uv.foreach_set('vector', [0.0608, 0.7959, 0.04487, 0.7915, 0.08096, 0.6757, 0.0944, 0.6777, 0.6887, 0.6516, 0.6442, 0.6497, 0.6442, 0.5149, 0.6887, 0.5165, 0.5997, 0.1565, 0.6442, 0.1553, 0.6442, 0.2952, 0.5997, 0.2971, 0.4361, 0.1653, 0.45, 0.1615, 0.4592, 0.3032, 0.4475, 0.3049, 0.6887, 0.7711, 0.6442, 0.768, 0.6442, 0.6497, 0.6887, 0.6516, 0.5997, 0.4487, 0.6442, 0.4461, 0.6442, 0.6132, 0.5997, 0.6158, 0.0944, 0.6777, 0.08096, 0.6757, 0.08336, 0.5399, 0.09724, 0.5403, 0.5997, 0.2971, 0.6442, 0.2952, 0.6442, 0.4461, 0.5997, 0.4487, 0.4475, 0.3049, 0.4592, 0.3032, 0.4663, 0.4564, 0.4542, 0.4567, 0.6887, 0.3379, 0.6442, 0.3362, 0.6442, 0.0, 0.6887, 0.002594, 0.4542, 0.4567, 0.4663, 0.4564, 0.4501, 0.63, 0.4376, 0.631, 0.6887, 0.5165, 0.6442, 0.5149, 0.6442, 0.3362, 0.6887, 0.3379, 0.09724, 0.5403, 0.08336, 0.5399, 0.06149, 0.3575, 0.07589, 0.3587, 0.2148, -1.53, 0.2614, -1.528, 0.1654, -0.9821, 0.1188, -0.9821, 0.07589, 0.3587, 0.06149, 0.3575, 0.008498, 0.01306, 0.02244, 0.01185, 0.5997, 0.6158, 0.6442, 0.6132, 0.6442, 0.9655, 0.5997, 0.9676, 0.4376, 0.631, 0.4501, 0.63, 0.3921, 1.0, 0.38, 0.9989, -1.388, 1.982, -1.441, 1.981, -1.496, 1.061, -1.444, 1.059, 1.019, -1.547, 1.189, -1.549, 1.189, -0.9826, 1.019, -0.9788, -1.291, 2.547, -1.345, 2.549, -1.441, 1.981, -1.388, 1.982, 1.699, -1.543, 1.869, -1.549, 1.869, -1.048, 1.699, -1.044, 1.019, -0.06803, 1.189, -0.07152, 1.189, 0.8614, 1.019, 0.8645, 1.699, -1.044, 1.869, -1.048, 1.869, -0.1721, 1.699, -0.1676, 0.1188, -0.9821, 0.1654, -0.9821, 0.09803, -0.04395, 0.05245, -0.04533, 1.019, -0.9788, 1.189, -0.9826, 1.189, -0.07152, 1.019, -0.06803, 1.699, 0.5398, 1.869, 0.534, 1.869, 0.9081, 1.699, 0.9166, -1.444, 1.059, -1.496, 1.061, -1.531, 0.1169, -1.477, 0.1333, 1.699, -0.1676, 1.869, -0.1721, 1.869, 0.534, 1.699, 0.5398, 0.05245, -0.04533, 0.09803, -0.04395, 0.08415, 0.7063, 0.03683, 0.7205, 1.019, 1.197, 1.189, 1.194, 1.189, 1.336, 1.019, 1.339, 0.03683, 0.7205, 0.08415, 0.7063, 0.1574, 1.091, 0.1036, 1.09, 1.019, 0.8645, 1.189, 0.8614, 1.189, 1.054, 1.019, 1.057, -1.477, 0.1333, -1.531, 0.1169, -1.539, -0.07752, -1.477, -0.07881, 0.3048, 1.532, 0.3769, 1.531, 0.5085, 1.683, 0.4268, 1.686, -1.466, -0.2221, -1.533, -0.2207, -1.548, -0.3636, -1.473, -0.3651, 1.699, 1.062, 1.869, 1.052, 1.869, 1.199, 1.699, 1.212, 0.1544, 1.234, 0.2121, 1.235, 0.2884, 1.38, 0.2233, 1.378, -1.439, -0.7187, -1.533, -0.7224, -1.549, -0.9218, -1.457, -0.9236, 1.019, 1.515, 1.189, 1.513, 1.189, 1.689, 1.019, 1.691, -1.463, -0.5418, -1.546, -0.5429, -1.533, -0.7224, -1.439, -0.7187, 1.699, 1.37, 1.869, 1.355, 1.869, 1.517, 1.699, 1.536, 2.379, -1.015, 2.549, -1.035, 2.549, -1.012, 2.379, -0.9921, 1.699, 1.536, 1.869, 1.517, 1.869, 1.756, 1.699, 1.775, 0.4268, 1.686, 0.5085, 1.683, 0.4764, 1.941, 0.395, 1.951, 1.019, 1.691, 1.189, 1.689, 1.189, 1.886, 1.019, 1.889, 1.019, 1.057, 1.189, 1.054, 1.189, 1.194, 1.019, 1.197, -1.477, -0.07881, -1.539, -0.07752, -1.533, -0.2207, -1.466, -0.2221, 1.699, 0.9166, 1.869, 0.9081, 1.869, 1.052, 1.699, 1.062, 0.1036, 1.09, 0.1574, 1.091, 0.2121, 1.235, 0.1544, 1.234, 0.2233, 1.378, 0.2884, 1.38, 0.3769, 1.531, 0.3048, 1.532, 1.019, 1.339, 1.189, 1.336, 1.189, 1.513, 1.019, 1.515, -1.473, -0.3651, -1.548, -0.3636, -1.546, -0.5429, -1.463, -0.5418, 1.699, 1.212, 1.869, 1.199, 1.869, 1.355, 1.699, 1.37, 0.203, 0.8347, 0.2169, 0.8385, 0.225, 0.9254, 0.2078, 0.9193, 0.5107, 0.1565, 0.4663, 0.1553, 0.4663, 0.07179, 0.5107, 0.07296, 0.2939, 0.2041, 0.278, 0.2085, 0.2451, 0.1503, 0.2648, 0.1433, 0.7776, 0.7711, 0.8221, 0.768, 0.8221, 0.8289, 0.7776, 0.8329, 0.7776, 0.87, 0.8221, 0.8658, 0.8221, 0.8842, 0.7776, 0.8885, 0.1993, 0.9885, 0.2165, 0.9974, 0.1471, 1.0, 0.1352, 0.9923, 0.8666, 0.1801, 0.8221, 0.1777, 0.8221, 0.126, 0.8666, 0.1203, 0.2568, 0.1036, 0.2371, 0.1139, 0.2331, 0.09574, 0.2468, 0.08687, 0.7776, 0.8329, 0.8221, 0.8289, 0.8221, 0.8474, 0.7776, 0.8515, 0.7776, 0.8515, 0.8221, 0.8474, 0.8221, 0.8658, 0.7776, 0.87, 0.2078, 0.9193, 0.225, 0.9254, 0.2331, 0.9739, 0.215, 0.9654, 0.215, 0.9654, 0.2331, 0.9739, 0.2165, 0.9974, 0.1993, 0.9885, 0.5107, 0.07296, 0.4663, 0.07179, 0.4663, 0.02562, 0.5107, 0.0269, 0.5107, 0.0269, 0.4663, 0.02562, 0.4663, 0.0, 0.5107, 0.000668, 0.2648, 0.1433, 0.2451, 0.1503, 0.2411, 0.1321, 0.262, 0.1223, 0.262, 0.1223, 0.2411, 0.1321, 0.2371, 0.1139, 0.2568, 0.1036, 0.9555, 0.1106, 1.0, 0.1176, 1.0, 0.126, 0.9555, 0.1203, 2.039, -0.9513, 1.869, -0.9449, 1.869, -0.98, 2.039, -0.9921, 0.4248, 2.525, 0.5072, 2.508, 0.5085, 2.532, 0.4261, 2.549, 1.019, 2.469, 1.189, 2.467, 1.189, 2.492, 1.019, 2.493, -1.434, -1.522, -1.515, -1.514, -1.514, -1.539, -1.433, -1.547, 0.2169, 0.8385, 0.203, 0.8347, 0.2143, 0.6951, 0.226, 0.6968, 0.2939, 0.2041, 0.4361, 0.1653, 0.4475, 0.3049, 0.3275, 0.3223, 0.226, 0.6968, 0.2143, 0.6951, 0.2211, 0.5433, 0.2331, 0.5436, 0.3275, 0.3223, 0.4475, 0.3049, 0.4542, 0.4567, 0.3304, 0.4597, 0.3304, 0.4597, 0.4542, 0.4567, 0.4376, 0.631, 0.309, 0.6413, 0.2331, 0.5436, 0.2211, 0.5433, 0.2044, 0.369, 0.217, 0.37, -0.2624, -1.547, 0.2148, -1.53, 0.1188, -0.9821, -0.359, -0.9815, 0.217, 0.37, 0.2044, 0.369, 0.1468, 0.001053, 0.159, 0.0, 0.309, 0.6413, 0.4376, 0.631, 0.38, 0.9989, 0.2556, 0.9881, -0.8635, 1.982, -0.9101, 1.982, -0.9764, 1.045, -0.9309, 1.044, -0.7675, 2.528, -0.8141, 2.53, -0.9101, 1.982, -0.8635, 1.982, -0.359, -0.9815, 0.1188, -0.9821, 0.05245, -0.04533, -0.4147, -0.05948, -0.9309, 1.044, -0.9764, 1.045, -0.9921, 0.2794, -0.9447, 0.2937, -0.4147, -0.05948, 0.05245, -0.04533, 0.03683, 0.7205, -0.4482, 0.8666, -0.4482, 0.8666, 0.03683, 0.7205, 0.1036, 1.09, -0.4482, 1.079, -0.9447, 0.2937, -0.9921, 0.2794, -0.9253, -0.0903, -0.8715, -0.09142, -0.4344, 1.542, 0.3048, 1.532, 0.4268, 1.686, -0.4104, 1.719, -0.8167, -0.2354, -0.8745, -0.2342, -0.8056, -0.3785, -0.7405, -0.3798, -0.4376, 1.222, 0.1544, 1.234, 0.2233, 1.378, -0.4446, 1.365, -0.5204, -0.6829, -0.6021, -0.6861, -0.6329, -0.9396, -0.5525, -0.9412, -0.652, -0.531, -0.7241, -0.5319, -0.6021, -0.6861, -0.5204, -0.6829, -0.4104, 1.719, 0.4268, 1.686, 0.395, 1.951, -0.429, 1.935, -0.8715, -0.09142, -0.9253, -0.0903, -0.8745, -0.2342, -0.8167, -0.2354, -0.4482, 1.079, 0.1036, 1.09, 0.1544, 1.234, -0.4376, 1.222, -0.4446, 1.365, 0.2233, 1.378, 0.3048, 1.532, -0.4344, 1.542, -0.7405, -0.3798, -0.8056, -0.3785, -0.7241, -0.5319, -0.652, -0.531, 0.0608, 0.7959, 0.203, 0.8347, 0.2078, 0.9193, 0.03172, 0.8567, 0.45, 0.1615, 0.4361, 0.1653, 0.441, 0.08075, 0.4582, 0.07465, 0.02367, 0.8964, 0.1993, 0.9885, 0.1352, 0.9923, 0.01362, 0.9131, 0.4496, 0.002559, 0.4325, 0.01154, 0.3683, 0.007721, 0.3802, 0.0, 0.03172, 0.8567, 0.2078, 0.9193, 0.215, 0.9654, 0.02884, 0.8777, 0.02884, 0.8777, 0.215, 0.9654, 0.1993, 0.9885, 0.02367, 0.8964, 0.4582, 0.07465, 0.441, 0.08075, 0.4481, 0.03463, 0.4663, 0.02608, 0.4663, 0.02608, 0.4481, 0.03463, 0.4325, 0.01154, 0.4496, 0.002559, 0.9555, 0.01115, 1.0, 0.03136, 1.0, 0.1176, 0.9555, 0.1106, 2.039, -0.4899, 1.869, -0.5454, 1.869, -0.5824, 2.039, -0.5325, -0.4047, 2.522, 0.4248, 2.525, 0.4261, 2.549, -0.4037, 2.547, -0.5217, -1.508, -0.604, -1.525, -0.6028, -1.549, -0.5204, -1.532, 0.203, 0.8347, 0.0608, 0.7959, 0.0944, 0.6777, 0.2143, 0.6951, 0.2143, 0.6951, 0.0944, 0.6777, 0.09724, 0.5403, 0.2211, 0.5433, 0.2211, 0.5433, 0.09724, 0.5403, 0.07589, 0.3587, 0.2044, 0.369, 0.2044, 0.369, 0.07589, 0.3587, 0.02244, 0.01185, 0.1468, 0.001053, -0.9101, 1.982, -1.388, 1.982, -1.444, 1.059, -0.9764, 1.045, -0.8141, 2.53, -1.291, 2.547, -1.388, 1.982, -0.9101, 1.982, -0.9764, 1.045, -1.444, 1.059, -1.477, 0.1333, -0.9921, 0.2794, -0.9921, 0.2794, -1.477, 0.1333, -1.477, -0.07881, -0.9253, -0.0903, -0.8745, -0.2342, -1.466, -0.2221, -1.473, -0.3651, -0.8056, -0.3785, -0.6021, -0.6861, -1.439, -0.7187, -1.457, -0.9236, -0.6329, -0.9396, -0.7241, -0.5319, -1.463, -0.5418, -1.439, -0.7187, -0.6021, -0.6861, -0.9253, -0.0903, -1.477, -0.07881, -1.466, -0.2221, -0.8745, -0.2342, -0.8056, -0.3785, -1.473, -0.3651, -1.463, -0.5418, -0.7241, -0.5319, 0.4361, 0.1653, 0.2939, 0.2041, 0.2648, 0.1433, 0.441, 0.08075, 0.4325, 0.01154, 0.2568, 0.1036, 0.2468, 0.08687, 0.3683, 0.007721, 0.441, 0.08075, 0.2648, 0.1433, 0.262, 0.1223, 0.4481, 0.03463, 0.4481, 0.03463, 0.262, 0.1223, 0.2568, 0.1036, 0.4325, 0.01154, 2.039, -0.5325, 1.869, -0.5824, 1.869, -0.9449, 2.039, -0.9513, -0.604, -1.525, -1.434, -1.522, -1.433, -1.547, -0.6028, -1.549, 0.278, 0.2085, 0.2939, 0.2041, 0.3275, 0.3223, 0.3141, 0.3243, 0.3141, 0.3243, 0.3275, 0.3223, 0.3304, 0.4597, 0.3165, 0.4601, 0.3165, 0.4601, 0.3304, 0.4597, 0.309, 0.6413, 0.2946, 0.6425, -0.3159, -1.549, -0.2624, -1.547, -0.359, -0.9815, -0.4125, -0.9815, 0.2946, 0.6425, 0.309, 0.6413, 0.2556, 0.9881, 0.2416, 0.9869, -0.4125, -0.9815, -0.359, -0.9815, -0.4147, -0.05948, -0.4671, -0.06106, -0.4671, -0.06106, -0.4147, -0.05948, -0.4482, 0.8666, -0.5025, 0.883, -0.5025, 0.883, -0.4482, 0.8666, -0.4482, 1.079, -0.5101, 1.077, -0.5172, 1.543, -0.4344, 1.542, -0.4104, 1.719, -0.5042, 1.722, -0.5039, 1.221, -0.4376, 1.222, -0.4446, 1.365, -0.5194, 1.364, -0.5042, 1.722, -0.4104, 1.719, -0.429, 1.935, -0.5204, 1.922, -0.5101, 1.077, -0.4482, 1.079, -0.4376, 1.222, -0.5039, 1.221, -0.5194, 1.364, -0.4446, 1.365, -0.4344, 1.542, -0.5172, 1.543, 0.04487, 0.7915, 0.0608, 0.7959, 0.03172, 0.8567, 0.01198, 0.8497, 0.003995, 0.8861, 0.02367, 0.8964, 0.01362, 0.9131, 0.0, 0.9043, 0.01198, 0.8497, 0.03172, 0.8567, 0.02884, 0.8777, 0.007989, 0.8679, 0.007989, 0.8679, 0.02884, 0.8777, 0.02367, 0.8964, 0.003995, 0.8861, 0.9555, 0.0, 1.0, 0.0217, 1.0, 0.03136, 0.9555, 0.01115, -0.4866, 2.514, -0.4047, 2.522, -0.4037, 2.547, -0.4851, 2.539, 2.362, -1.056, 2.516, -1.075, 2.549, -1.035, 2.379, -1.015, 0.3819, 2.489, 0.4561, 2.474, 0.5072, 2.508, 0.4248, 2.525, 1.002, 2.43, 1.155, 2.429, 1.189, 2.467, 1.019, 2.469, -1.394, -1.485, -1.468, -1.479, -1.515, -1.514, -1.434, -1.522, -0.3654, 2.486, 0.3819, 2.489, 0.4248, 2.525, -0.4047, 2.522, -0.5728, -1.474, -0.647, -1.488, -0.604, -1.525, -0.5217, -1.508, -0.647, -1.488, -1.394, -1.485, -1.434, -1.522, -0.604, -1.525, -0.4393, 2.479, -0.3654, 2.486, -0.4047, 2.522, -0.4866, 2.514, 2.362, -1.532, 2.516, -1.549, 2.516, -1.075, 2.362, -1.056, 0.3557, 1.984, 0.429, 1.976, 0.4561, 2.474, 0.3819, 2.489, 1.002, 1.92, 1.155, 1.919, 1.155, 2.429, 1.002, 2.43, -1.415, -0.9602, -1.498, -0.9585, -1.468, -1.479, -1.394, -1.485, -0.3868, 1.97, 0.3557, 1.984, 0.3819, 2.489, -0.3654, 2.486, -0.5999, -0.9757, -0.6723, -0.9745, -0.647, -1.488, -0.5728, -1.474, -0.6723, -0.9745, -1.415, -0.9602, -1.394, -1.485, -0.647, -1.488, -0.469, 1.958, -0.3868, 1.97, -0.3654, 2.486, -0.4393, 2.479, 2.035, -0.2666, 1.921, -0.1922, 1.869, -0.2069, 1.976, -0.274, 0.395, 1.951, 0.4764, 1.941, 0.429, 1.976, 0.3557, 1.984, 1.019, 1.889, 1.189, 1.886, 1.155, 1.919, 1.002, 1.92, -1.457, -0.9236, -1.549, -0.9218, -1.498, -0.9585, -1.415, -0.9602, -0.429, 1.935, 0.395, 1.951, 0.3557, 1.984, -0.3868, 1.97, -0.5525, -0.9412, -0.6329, -0.9396, -0.6723, -0.9745, -0.5999, -0.9757, -0.6329, -0.9396, -1.457, -0.9236, -1.415, -0.9602, -0.6723, -0.9745, -0.5204, 1.922, -0.429, 1.935, -0.3868, 1.97, -0.469, 1.958, 0.8221, 0.6497, 0.7776, 0.6516, 0.7776, 0.5165, 0.8221, 0.5149, 0.7776, 0.6516, 0.7331, 0.6516, 0.7331, 0.5165, 0.7776, 0.5165, 0.7331, 0.6516, 0.6887, 0.6516, 0.6887, 0.5165, 0.7331, 0.5165, 0.4663, 0.1553, 0.5107, 0.1565, 0.5107, 0.2971, 0.4663, 0.2952, 0.5107, 0.1565, 0.5552, 0.1565, 0.5552, 0.2971, 0.5107, 0.2971, 0.5552, 0.1565, 0.5997, 0.1565, 0.5997, 0.2971, 0.5552, 0.2971, 0.8221, 0.768, 0.7776, 0.7711, 0.7776, 0.6516, 0.8221, 0.6497, 0.7776, 0.7711, 0.7331, 0.7711, 0.7331, 0.6516, 0.7776, 0.6516, 0.7331, 0.7711, 0.6887, 0.7711, 0.6887, 0.6516, 0.7331, 0.6516, 0.4663, 0.4461, 0.5107, 0.4487, 0.5107, 0.6158, 0.4663, 0.6132, 0.5107, 0.4487, 0.5552, 0.4487, 0.5552, 0.6158, 0.5107, 0.6158, 0.5552, 0.4487, 0.5997, 0.4487, 0.5997, 0.6158, 0.5552, 0.6158, 0.4663, 0.2952, 0.5107, 0.2971, 0.5107, 0.4487, 0.4663, 0.4461, 0.5107, 0.2971, 0.5552, 0.2971, 0.5552, 0.4487, 0.5107, 0.4487, 0.5552, 0.2971, 0.5997, 0.2971, 0.5997, 0.4487, 0.5552, 0.4487, 0.8221, 0.3362, 0.7776, 0.3379, 0.7776, 0.002594, 0.8221, 0.0, 0.7776, 0.3379, 0.7331, 0.3379, 0.7331, 0.002594, 0.7776, 0.002594, 0.7331, 0.3379, 0.6887, 0.3379, 0.6887, 0.002594, 0.7331, 0.002594, 0.8221, 0.5149, 0.7776, 0.5165, 0.7776, 0.3379, 0.8221, 0.3362, 0.7776, 0.5165, 0.7331, 0.5165, 0.7331, 0.3379, 0.7776, 0.3379, 0.7331, 0.5165, 0.6887, 0.5165, 0.6887, 0.3379, 0.7331, 0.3379, 0.4663, 0.6132, 0.5107, 0.6158, 0.5107, 0.9676, 0.4663, 0.9655, 0.5107, 0.6158, 0.5552, 0.6158, 0.5552, 0.9676, 0.5107, 0.9676, 0.5552, 0.6158, 0.5997, 0.6158, 0.5997, 0.9676, 0.5552, 0.9676, 0.5085, -1.549, 0.6786, -1.547, 0.6786, -0.9788, 0.5085, -0.9826, 0.6786, -1.547, 0.8486, -1.547, 0.8486, -0.9788, 0.6786, -0.9788, 0.8486, -1.547, 1.019, -1.547, 1.019, -0.9788, 0.8486, -0.9788, 1.189, -1.549, 1.359, -1.543, 1.359, -1.044, 1.189, -1.048, 1.359, -1.543, 1.529, -1.543, 1.529, -1.044, 1.359, -1.044, 1.529, -1.543, 1.699, -1.543, 1.699, -1.044, 1.529, -1.044, 0.5085, -0.07152, 0.6786, -0.06803, 0.6786, 0.8645, 0.5085, 0.8614, 0.6786, -0.06803, 0.8486, -0.06803, 0.8486, 0.8645, 0.6786, 0.8645, 0.8486, -0.06803, 1.019, -0.06803, 1.019, 0.8645, 0.8486, 0.8645, 1.189, -1.048, 1.359, -1.044, 1.359, -0.1676, 1.189, -0.1721, 1.359, -1.044, 1.529, -1.044, 1.529, -0.1676, 1.359, -0.1676, 1.529, -1.044, 1.699, -1.044, 1.699, -0.1676, 1.529, -0.1676, 0.5085, -0.9826, 0.6786, -0.9788, 0.6786, -0.06803, 0.5085, -0.07152, 0.6786, -0.9788, 0.8486, -0.9788, 0.8486, -0.06803, 0.6786, -0.06803, 0.8486, -0.9788, 1.019, -0.9788, 1.019, -0.06803, 0.8486, -0.06803, 1.189, 0.534, 1.359, 0.5398, 1.359, 0.9166, 1.189, 0.9081, 1.359, 0.5398, 1.529, 0.5398, 1.529, 0.9166, 1.359, 0.9166, 1.529, 0.5398, 1.699, 0.5398, 1.699, 0.9166, 1.529, 0.9166, 1.189, -0.1721, 1.359, -0.1676, 1.359, 0.5398, 1.189, 0.534, 1.359, -0.1676, 1.529, -0.1676, 1.529, 0.5398, 1.359, 0.5398, 1.529, -0.1676, 1.699, -0.1676, 1.699, 0.5398, 1.529, 0.5398, 0.5085, 1.194, 0.6786, 1.197, 0.6786, 1.339, 0.5085, 1.336, 0.6786, 1.197, 0.8486, 1.197, 0.8486, 1.339, 0.6786, 1.339, 0.8486, 1.197, 1.019, 1.197, 1.019, 1.339, 0.8486, 1.339, 0.5085, 0.8614, 0.6786, 0.8645, 0.6786, 1.057, 0.5085, 1.054, 0.6786, 0.8645, 0.8486, 0.8645, 0.8486, 1.057, 0.6786, 1.057, 0.8486, 0.8645, 1.019, 0.8645, 1.019, 1.057, 0.8486, 1.057, 1.189, 1.052, 1.359, 1.062, 1.359, 1.212, 1.189, 1.199, 1.359, 1.062, 1.529, 1.062, 1.529, 1.212, 1.359, 1.212, 1.529, 1.062, 1.699, 1.062, 1.699, 1.212, 1.529, 1.212, 0.5085, 1.513, 0.6786, 1.515, 0.6786, 1.691, 0.5085, 1.689, 0.6786, 1.515, 0.8486, 1.515, 0.8486, 1.691, 0.6786, 1.691, 0.8486, 1.515, 1.019, 1.515, 1.019, 1.691, 0.8486, 1.691, 1.189, 1.355, 1.359, 1.37, 1.359, 1.536, 1.189, 1.517, 1.359, 1.37, 1.529, 1.37, 1.529, 1.536, 1.359, 1.536, 1.529, 1.37, 1.699, 1.37, 1.699, 1.536, 1.529, 1.536, 1.869, -1.035, 2.039, -1.015, 2.039, -0.9921, 1.869, -1.012, 2.039, -1.015, 2.209, -1.015, 2.209, -0.9921, 2.039, -0.9921, 2.209, -1.015, 2.379, -1.015, 2.379, -0.9921, 2.209, -0.9921, 1.189, 1.517, 1.359, 1.536, 1.359, 1.775, 1.189, 1.756, 1.359, 1.536, 1.529, 1.536, 1.529, 1.775, 1.359, 1.775, 1.529, 1.536, 1.699, 1.536, 1.699, 1.775, 1.529, 1.775, 0.5085, 1.689, 0.6786, 1.691, 0.6786, 1.889, 0.5085, 1.886, 0.6786, 1.691, 0.8486, 1.691, 0.8486, 1.889, 0.6786, 1.889, 0.8486, 1.691, 1.019, 1.691, 1.019, 1.889, 0.8486, 1.889, 0.5085, 1.054, 0.6786, 1.057, 0.6786, 1.197, 0.5085, 1.194, 0.6786, 1.057, 0.8486, 1.057, 0.8486, 1.197, 0.6786, 1.197, 0.8486, 1.057, 1.019, 1.057, 1.019, 1.197, 0.8486, 1.197, 1.189, 0.9081, 1.359, 0.9166, 1.359, 1.062, 1.189, 1.052, 1.359, 0.9166, 1.529, 0.9166, 1.529, 1.062, 1.359, 1.062, 1.529, 0.9166, 1.699, 0.9166, 1.699, 1.062, 1.529, 1.062, 0.5085, 1.336, 0.6786, 1.339, 0.6786, 1.515, 0.5085, 1.513, 0.6786, 1.339, 0.8486, 1.339, 0.8486, 1.515, 0.6786, 1.515, 0.8486, 1.339, 1.019, 1.339, 1.019, 1.515, 0.8486, 1.515, 1.189, 1.199, 1.359, 1.212, 1.359, 1.37, 1.189, 1.355, 1.359, 1.212, 1.529, 1.212, 1.529, 1.37, 1.359, 1.37, 1.529, 1.212, 1.699, 1.212, 1.699, 1.37, 1.529, 1.37, 0.6442, 0.1553, 0.5997, 0.1565, 0.5997, 0.07296, 0.6442, 0.07179, 0.5997, 0.1565, 0.5552, 0.1565, 0.5552, 0.07296, 0.5997, 0.07296, 0.5552, 0.1565, 0.5107, 0.1565, 0.5107, 0.07296, 0.5552, 0.07296, 0.6442, 0.768, 0.6887, 0.7711, 0.6887, 0.8329, 0.6442, 0.8289, 0.6887, 0.7711, 0.7331, 0.7711, 0.7331, 0.8329, 0.6887, 0.8329, 0.7331, 0.7711, 0.7776, 0.7711, 0.7776, 0.8329, 0.7331, 0.8329, 0.6442, 0.8658, 0.6887, 0.87, 0.6887, 0.8885, 0.6442, 0.8842, 0.6887, 0.87, 0.7331, 0.87, 0.7331, 0.8885, 0.6887, 0.8885, 0.7331, 0.87, 0.7776, 0.87, 0.7776, 0.8885, 0.7331, 0.8885, 1.0, 0.1777, 0.9555, 0.1801, 0.9555, 0.1203, 1.0, 0.126, 0.9555, 0.1801, 0.911, 0.1801, 0.911, 0.1203, 0.9555, 0.1203, 0.911, 0.1801, 0.8666, 0.1801, 0.8666, 0.1203, 0.911, 0.1203, 0.6442, 0.8289, 0.6887, 0.8329, 0.6887, 0.8515, 0.6442, 0.8474, 0.6887, 0.8329, 0.7331, 0.8329, 0.7331, 0.8515, 0.6887, 0.8515, 0.7331, 0.8329, 0.7776, 0.8329, 0.7776, 0.8515, 0.7331, 0.8515, 0.6442, 0.8474, 0.6887, 0.8515, 0.6887, 0.87, 0.6442, 0.8658, 0.6887, 0.8515, 0.7331, 0.8515, 0.7331, 0.87, 0.6887, 0.87, 0.7331, 0.8515, 0.7776, 0.8515, 0.7776, 0.87, 0.7331, 0.87, 0.6442, 0.07179, 0.5997, 0.07296, 0.5997, 0.0269, 0.6442, 0.02562, 0.5997, 0.07296, 0.5552, 0.07296, 0.5552, 0.0269, 0.5997, 0.0269, 0.5552, 0.07296, 0.5107, 0.07296, 0.5107, 0.0269, 0.5552, 0.0269, 0.6442, 0.02562, 0.5997, 0.0269, 0.5997, 0.000668, 0.6442, 0.0, 0.5997, 0.0269, 0.5552, 0.0269, 0.5552, 0.000668, 0.5997, 0.000668, 0.5552, 0.0269, 0.5107, 0.0269, 0.5107, 0.000668, 0.5552, 0.000668, 0.8221, 0.1176, 0.8666, 0.1106, 0.8666, 0.1203, 0.8221, 0.126, 0.8666, 0.1106, 0.911, 0.1106, 0.911, 0.1203, 0.8666, 0.1203, 0.911, 0.1106, 0.9555, 0.1106, 0.9555, 0.1203, 0.911, 0.1203, 2.549, -0.9449, 2.379, -0.9513, 2.379, -0.9921, 2.549, -0.98, 2.379, -0.9513, 2.209, -0.9513, 2.209, -0.9921, 2.379, -0.9921, 2.209, -0.9513, 2.039, -0.9513, 2.039, -0.9921, 2.209, -0.9921, 0.5085, 2.467, 0.6786, 2.469, 0.6786, 2.493, 0.5085, 2.492, 0.6786, 2.469, 0.8486, 2.469, 0.8486, 2.493, 0.6786, 2.493, 0.8486, 2.469, 1.019, 2.469, 1.019, 2.493, 0.8486, 2.493, 0.8221, 0.03136, 0.8666, 0.01115, 0.8666, 0.1106, 0.8221, 0.1176, 0.8666, 0.01115, 0.911, 0.01115, 0.911, 0.1106, 0.8666, 0.1106, 0.911, 0.01115, 0.9555, 0.01115, 0.9555, 0.1106, 0.911, 0.1106, 2.549, -0.5454, 2.379, -0.4899, 2.379, -0.5325, 2.549, -0.5824, 2.379, -0.4899, 2.209, -0.4899, 2.209, -0.5325, 2.379, -0.5325, 2.209, -0.4899, 2.039, -0.4899, 2.039, -0.5325, 2.209, -0.5325, 2.549, -0.5824, 2.379, -0.5325, 2.379, -0.9513, 2.549, -0.9449, 2.379, -0.5325, 2.209, -0.5325, 2.209, -0.9513, 2.379, -0.9513, 2.209, -0.5325, 2.039, -0.5325, 2.039, -0.9513, 2.209, -0.9513, 0.8221, 0.0217, 0.8666, 0.0, 0.8666, 0.01115, 0.8221, 0.03136, 0.8666, 0.0, 0.911, 0.0, 0.911, 0.01115, 0.8666, 0.01115, 0.911, 0.0, 0.9555, 0.0, 0.9555, 0.01115, 0.911, 0.01115, 1.903, -1.075, 2.056, -1.056, 2.039, -1.015, 1.869, -1.035, 2.056, -1.056, 2.209, -1.056, 2.209, -1.015, 2.039, -1.015, 2.209, -1.056, 2.362, -1.056, 2.379, -1.015, 2.209, -1.015, 0.5422, 2.429, 0.6954, 2.43, 0.6786, 2.469, 0.5085, 2.467, 0.6954, 2.43, 0.8486, 2.43, 0.8486, 2.469, 0.6786, 2.469, 0.8486, 2.43, 1.002, 2.43, 1.019, 2.469, 0.8486, 2.469, 1.903, -1.549, 2.056, -1.532, 2.056, -1.056, 1.903, -1.075, 2.056, -1.532, 2.209, -1.532, 2.209, -1.056, 2.056, -1.056, 2.209, -1.532, 2.362, -1.532, 2.362, -1.056, 2.209, -1.056, 0.5422, 1.919, 0.6954, 1.92, 0.6954, 2.43, 0.5422, 2.429, 0.6954, 1.92, 0.8486, 1.92, 0.8486, 2.43, 0.6954, 2.43, 0.8486, 1.92, 1.002, 1.92, 1.002, 2.43, 0.8486, 2.43, 1.921, -0.4899, 2.035, -0.4155, 1.976, -0.4081, 1.869, -0.4752, 2.035, -0.4155, 2.035, -0.3411, 1.976, -0.3411, 1.976, -0.4081, 2.035, -0.3411, 2.035, -0.2666, 1.976, -0.274, 1.976, -0.3411, 0.5085, 1.886, 0.6786, 1.889, 0.6954, 1.92, 0.5422, 1.919, 0.6786, 1.889, 0.8486, 1.889, 0.8486, 1.92, 0.6954, 1.92, 0.8486, 1.889, 1.019, 1.889, 1.002, 1.92, 0.8486, 1.92])
me_cube_001.materials.append(mat_text_001)
me_cube_001.use_remesh_preserve_volume = False
me_cube_001.use_remesh_preserve_attributes = False
me_cube_001.use_mirror_vertex_groups = False
me_cube_001.update()

# ---- objects
ob_plane = bpy.data.objects.new('Plane', me_plane_001)
ob_axe = bpy.data.objects.new('Axe', None)
ob_mesh = bpy.data.objects.new('mesh', me_cube_002)
ob_mesh_001 = bpy.data.objects.new('mesh.001', me_cube_001)
ob_camera = bpy.data.objects.new('Camera', cam_camera)

# ---- transforms, parenting, visibility, modifiers, constraints
ob_plane.location = (-0.1381, -0.111, 0.5707)
ob_plane.scale = (30.13, 25.02, 17.85)
ob_plane.lineart.crease_threshold = 0.0
ob_axe.location = (-0.1116, -0.3387, 1.041)
ob_axe.rotation_euler = (-1.571, -6.388e-09, -0.1052)
ob_axe.empty_image_offset = (0.0, 0.0)
ob_axe.lineart.crease_threshold = 0.0
ob_mesh.parent = ob_axe
ob_mesh.matrix_parent_inverse = Matrix(((1.0, 0.0, 0.0, 1.413), (1.49e-08, 1.0, 0.0, 0.3043), (0.0, 0.0, 1.0, -1.915), (0.0, 0.0, 0.0, 1.0)))
ob_mesh.location = (-4.297, -3.519e-07, 1.805)
ob_mesh.scale = (0.4864, 0.3347, 1.0)
ob_mesh.lineart.crease_threshold = 0.0
_m = ob_mesh.modifiers.new('Subsurf', 'SUBSURF')
_m.uv_smooth = 'PRESERVE_CORNERS'
_m.quality = 2
_m.levels = 2
_m.show_only_control_edges = False
ob_mesh_001.parent = ob_axe
ob_mesh_001.matrix_parent_inverse = Matrix(((1.0, 0.0, 0.0, 1.413), (1.49e-08, 1.0, 0.0, 0.3043), (0.0, 0.0, 1.0, -1.915), (0.0, 0.0, 0.0, 1.0)))
ob_mesh_001.location = (0.4544, -3.375e-07, 2.021)
ob_mesh_001.rotation_euler = (1.313e-08, 0.4251, 6.082e-08)
ob_mesh_001.scale = (0.2304, 0.2304, 0.2304)
ob_mesh_001.lineart.crease_threshold = 0.0
_m = ob_mesh_001.modifiers.new('Subsurf', 'SUBSURF')
_m.uv_smooth = 'PRESERVE_CORNERS'
_m.quality = 2
_m.levels = 2
_m.show_only_control_edges = False
ob_camera.location = (-5.891, -9.105, 6.295)
ob_camera.rotation_euler = (1.116, 4.979e-07, -0.5939)
ob_camera.lineart.crease_threshold = 0.0

# ---- collection membership
col_collection_1.objects.link(ob_plane)
col_collection_1.objects.link(ob_axe)
col_collection_1.objects.link(ob_mesh)
col_collection_1.objects.link(ob_mesh_001)
col_collection_1.objects.link(ob_camera)

# ---- scene / render settings (as saved in the file)
scene.camera = ob_camera
scene.frame_start = 1; scene.frame_end = 250; scene.frame_set(1)
scene.render.engine = 'BLENDER_EEVEE_NEXT'
scene.render.resolution_percentage = 50
scene.render.dither_intensity = 0.0
scene.cycles.use_denoising = False
scene.cycles.samples = 10
scene.cycles.sampling_pattern = 'TABULATED_SOBOL'
scene.cycles.light_sampling_threshold = 0.0
scene.cycles.use_adaptive_sampling = False
scene.cycles.use_light_tree = False
scene.cycles.blur_glossy = 0.0
scene.cycles.pixel_filter_type = 'GAUSSIAN'
scene.cycles.sample_clamp_indirect = 0.0
scene.view_settings.view_transform = 'Standard'
bpy.context.view_layer.update()
